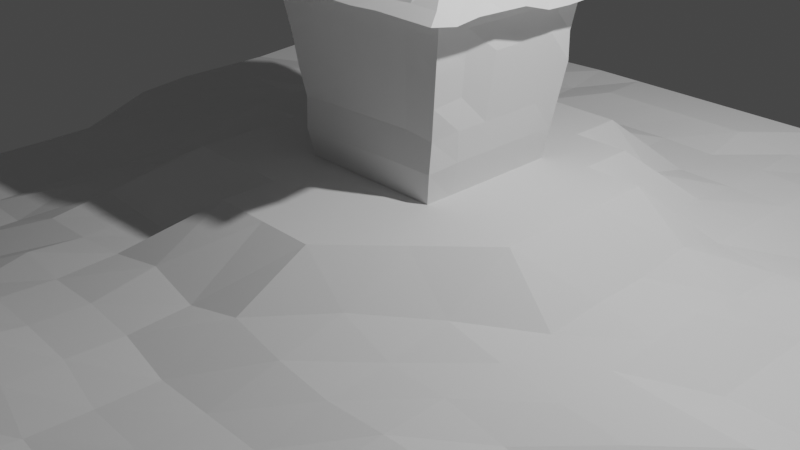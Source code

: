 # Source: domik.blend  (saved by Blender 2.93.20; exported with 4.5.12 LTS)
import bpy
from mathutils import Matrix  # noqa: F401  (used for matrix-valued properties, if any)

bpy.ops.wm.read_factory_settings(use_empty=True)
scene = bpy.context.scene
scene.name = 'Scene'

# ---- collections
col_collection = bpy.data.collections.new('Collection'); scene.collection.children.link(col_collection)

# ---- world
world_world = bpy.data.worlds.new('World'); scene.world = world_world
world_world.use_nodes = True; world_world.node_tree.nodes.clear()
_N = world_world.node_tree.nodes; _L = world_world.node_tree.links
n0 = _N.new('ShaderNodeOutputWorld'); n0.name = 'World Output'; n0.location = (300, 300)
n1 = _N.new('ShaderNodeBackground'); n1.name = 'Background'; n1.location = (10, 300)
n1.inputs[0].default_value = (0.05088, 0.05088, 0.05088, 1.0)
_L.new(n1.outputs[0], n0.inputs[0])
n0.is_active_output = True
world_world.color = (0.05088, 0.05088, 0.05088)
world_world.use_sun_shadow = False
world_world.sun_shadow_jitter_overblur = 0.0

# ---- cameras
cam_camera = bpy.data.cameras.new('Camera')
cam_camera.clip_end = 100.0
cam_camera.ortho_scale = 7.314

# ---- lights
light_light = bpy.data.lights.new('Light', 'POINT')
light_light.transmission_factor = 0.0
light_light.energy = 1000.0
light_light.shadow_soft_size = 0.1
light_light.shadow_maximum_resolution = 0.006
light_light.use_absolute_resolution = True

# ---- meshes
me_plane = bpy.data.meshes.new('Plane')
me_plane.from_pydata([(-0.9827, -1.0, -0.01232), (1.01, -1.019, -0.04286), (-1.001, 0.993, -0.002439), (0.9958, 0.9997, 0.005921), (-0.9896, 0.01506, 0.01032), (0.02251, -0.985, 0.01236), (1.013, -0.009143, -0.04395), (-0.002246, 0.9888, 0.0251), (-0.01482, 0.04825, 0.09942), (-0.9927, -0.5194, -0.04083), (0.4986, -1.016, -0.0294), (1.006, 0.5023, -0.02427), (-0.4871, 0.9931, 0.03369), (-0.9868, 0.5191, 0.03131), (-0.4719, -0.9939, -0.007904), (1.01, -0.5193, -0.04286), (0.5014, 1.0, -0.002304), (-0.01482, 0.5482, 0.09942), (-0.0004733, -0.5004, -0.0003803), (-0.5148, 0.04825, 0.09942), (0.4979, 0.006719, 0.01384), (0.4999, -0.5016, -0.002933), (-0.4994, -0.5039, -0.007668), (-0.5016, 0.5052, 0.01063), (0.5003, 0.5006, -0.001496), (-0.9827, -0.7503, -0.01232), (0.7599, -1.024, -0.05103), (1.001, 0.7549, -0.01057), (-0.7513, 0.993, -0.002439), (-0.9906, 0.2708, 0.02151), (-0.2248, -0.9765, 0.02621), (1.011, -0.2699, -0.04559), (0.2478, 0.9888, 0.0251), (-0.0001998, 0.749, 0.002233), (-0.01482, -0.2018, 0.09942), (-0.7497, 0.000668, 0.0006921), (0.2352, 0.04825, 0.09942), (-0.9958, -0.2753, -0.04966), (0.2565, -1.006, -0.0156), (1.012, 0.2422, -0.04089), (-0.2522, 0.9888, 0.0251), (-0.9849, 0.7432, 0.03917), (-0.7327, -1.0, -0.01232), (1.01, -0.7693, -0.04286), (0.7501, 1.004, -0.008747), (-0.01482, 0.2982, 0.09942), (0.005646, -0.7472, 0.001391), (-0.2648, 0.04825, 0.09942), (0.7621, -0.007764, -0.04089), (0.4992, -0.2475, 0.005087), (0.4986, -0.7664, -0.0294), (0.2489, -0.4985, 0.003495), (0.7603, -0.5193, -0.04286), (-0.5046, -0.235, 0.03086), (-0.4887, -0.7659, -0.0372), (-0.7458, -0.5253, -0.04966), (-0.2506, -0.498, 0.004034), (-0.4948, 0.7478, 0.01337), (-0.503, 0.2597, 0.01998), (-0.7484, 0.5002, 0.003942), (-0.2648, 0.5482, 0.09942), (0.5009, 0.7517, -0.004557), (0.4956, 0.2645, 0.02982), (0.2462, 0.5124, 0.02551), (0.7581, 0.5147, -0.03946), (0.7621, 0.2422, -0.04089), (0.2352, 0.2982, 0.09942), (0.25, 0.7499, 0.0001846), (-0.2648, 0.2982, 0.09942), (-0.7406, 0.2708, 0.02151), (-0.7358, 0.7432, 0.03689), (-0.2417, -0.7428, 0.007603), (-0.7453, -0.7743, -0.04818), (-0.7458, -0.2753, -0.04966), (0.7603, -0.7693, -0.04286), (0.2486, -0.7664, -0.0294), (0.2352, -0.2018, 0.09942), (0.7527, -0.255, -0.01103), (-0.2648, -0.2018, 0.09942), (-0.2501, 0.7496, 0.0009147), (0.7573, 0.7636, -0.0361), (-0.9827, -0.8753, -0.01232), (0.8853, -1.019, -0.04286), (0.9958, 0.8747, 0.005921), (-0.8763, 0.993, -0.002439), (-0.9906, 0.1458, 0.02151), (-0.1013, -0.971, 0.03755), (1.022, -0.1521, -0.08376), (0.1228, 0.9888, 0.0251), (-0.002246, 0.8638, 0.0251), (-0.01482, -0.07675, 0.09942), (-0.8723, 0.004255, 0.003335), (0.1102, 0.04825, 0.09942), (-0.9958, -0.4003, -0.04966), (0.3736, -1.016, -0.0294), (1.013, 0.3688, -0.04518), (-0.37, 0.9958, 0.01829), (-0.9828, 0.6209, 0.04422), (-0.6157, -1.017, -0.03781), (1.01, -0.6443, -0.04286), (0.6326, 1.014, -0.03742), (-0.01482, 0.4232, 0.09942), (-0.0003499, -0.6291, -0.007323), (-0.3898, 0.04825, 0.09942), (0.6255, -0.0003455, -0.00182), (0.4993, -0.1226, 0.004967), (0.4996, -0.6297, -0.008458), (0.1205, -0.4894, 0.02274), (0.6253, -0.5006, -0.001407), (-0.5017, -0.1195, 0.01138), (-0.4934, -0.6471, -0.04543), (-0.8702, -0.5241, -0.04783), (-0.3746, -0.5026, -0.005034), (-0.4851, 0.8682, 0.03879), (-0.5049, 0.3911, 0.03316), (-0.8723, 0.4996, 0.006812), (-0.3769, 0.5061, 0.01261), (0.5029, 0.8799, -0.01326), (0.5005, 0.3776, -0.001802), (0.1102, 0.5482, 0.09942), (0.6331, 0.5147, -0.03946), (-0.9827, -0.6253, -0.01232), (0.6274, -1.023, -0.04507), (1.007, 0.6387, -0.03643), (-0.6263, 0.993, -0.002439), (-0.9906, 0.3958, 0.02151), (-0.3469, -0.9939, -0.007904), (1.01, -0.3943, -0.04286), (0.3728, 0.9888, 0.0251), (-0.003739, 0.6372, 0.02508), (-0.01482, -0.3268, 0.09942), (-0.6285, 0.01153, 0.02376), (0.3602, 0.04825, 0.09942), (-0.995, -0.1484, -0.04767), (0.1475, -0.985, 0.01236), (1.012, 0.1172, -0.04089), (-0.1272, 0.9888, 0.0251), (-1.001, 0.868, -0.002439), (-0.8577, -1.0, -0.01232), (1.01, -0.8943, -0.04286), (0.8708, 0.9997, 0.005921), (-0.01482, 0.1732, 0.09942), (0.02251, -0.86, 0.01236), (-0.1398, 0.04825, 0.09942), (0.8874, -0.008377, -0.04225), (0.5, -0.375, 0.0), (0.4986, -0.8914, -0.0294), (0.3747, -0.504, -0.007172), (0.8853, -0.5193, -0.04286), (-0.5014, -0.3707, 0.008964), (-0.4719, -0.8689, -0.007904), (-0.6208, -0.5253, -0.04966), (-0.1283, -0.4891, 0.02245), (-0.499, 0.6246, 0.002664), (-0.5148, 0.1732, 0.09942), (-0.625, 0.5, 0.0), (-0.1398, 0.5482, 0.09942), (0.5006, 0.6261, -0.002964), (0.4978, 0.1322, 0.01487), (0.3737, 0.5043, 0.008841), (0.8838, 0.5143, -0.04155), (0.7541, 0.3789, -0.01796), (0.7621, 0.1172, -0.04089), (0.6293, 0.2472, -0.01458), (0.8871, 0.2422, -0.04089), (0.2352, 0.4232, 0.09942), (0.2352, 0.1732, 0.09942), (0.1102, 0.2982, 0.09942), (0.3602, 0.2982, 0.09942), (0.2478, 0.8638, 0.0251), (0.2499, 0.6253, 0.0006073), (0.1246, 0.7479, 0.004653), (0.3749, 0.7495, 0.001116), (-0.2648, 0.4232, 0.09942), (-0.2648, 0.1732, 0.09942), (-0.3898, 0.2982, 0.09942), (-0.1398, 0.2982, 0.09942), (-0.7494, 0.3762, 0.001269), (-0.7485, 0.1282, 0.003342), (-0.8656, 0.2708, 0.02151), (-0.6226, 0.259, 0.01162), (-0.7389, 0.8681, 0.02913), (-0.7471, 0.6238, 0.007528), (-0.862, 0.7431, 0.03399), (-0.6091, 0.7432, 0.04138), (-0.2498, -0.6259, -0.001896), (-0.2245, -0.853, 0.02326), (-0.3469, -0.7439, -0.007904), (-0.1209, -0.7446, 0.007126), (-0.745, -0.6487, -0.04721), (-0.7434, -0.8957, -0.04282), (-0.8577, -0.7503, -0.01232), (-0.6197, -0.7738, -0.04772), (-0.7489, -0.132, -0.01366), (-0.7458, -0.4003, -0.04966), (-0.8708, -0.2753, -0.04966), (-0.6248, -0.2514, -0.002719), (0.7603, -0.6443, -0.04286), (0.7602, -0.8962, -0.04623), (0.625, -0.7532, -0.005902), (0.8853, -0.7693, -0.04286), (0.2486, -0.6414, -0.0294), (0.2502, -0.8892, -0.02654), (0.1256, -0.7638, -0.02592), (0.3736, -0.7664, -0.0294), (0.2352, -0.07675, 0.09942), (0.2451, -0.359, 0.03301), (0.1102, -0.2018, 0.09942), (0.3715, -0.2386, 0.0234), (0.7524, -0.128, -0.00894), (0.7603, -0.3943, -0.04286), (0.6262, -0.2522, -0.004927), (0.8866, -0.2701, -0.04709), (-0.2648, -0.07675, 0.09942), (-0.2502, -0.3745, 0.00112), (-0.3898, -0.2018, 0.09942), (-0.1398, -0.2018, 0.09942), (-0.2503, 0.8734, 0.003596), (-0.2533, 0.6358, 0.02231), (-0.374, 0.7496, 0.002643), (-0.125, 0.7498, 0.0003952), (0.7507, 0.8799, -0.01058), (0.7579, 0.6394, -0.03852), (0.6326, 0.7639, -0.03722), (0.8763, 0.7555, -0.01267), (0.8825, 0.6388, -0.03677), (0.6331, 0.6397, -0.03946), (0.6318, 0.888, -0.03434), (-0.1261, 0.6286, 0.007395), (-0.375, 0.6251, 0.0002067), (-0.3696, 0.8724, 0.01487), (-0.1398, -0.3268, 0.09942), (-0.3756, -0.373, 0.004053), (-0.3898, -0.07675, 0.09942), (0.8853, -0.3943, -0.04286), (0.6288, -0.3821, -0.01583), (0.626, -0.1256, -0.003327), (0.3746, -0.3738, 0.002556), (0.1102, -0.3268, 0.09942), (0.1102, -0.07675, 0.09942), (0.3736, -0.8914, -0.0294), (0.1306, -0.8822, -0.01721), (0.1236, -0.6414, -0.0294), (0.8853, -0.8943, -0.04286), (0.627, -0.8854, -0.02066), (0.6274, -0.6311, -0.0129), (-0.6241, -0.3804, -0.01059), (-0.8708, -0.4003, -0.04966), (-0.8733, -0.1278, -0.007312), (-0.6145, -0.8914, -0.03762), (-0.8577, -0.8753, -0.01232), (-0.8689, -0.6465, -0.04401), (-0.1014, -0.8472, 0.03536), (-0.3469, -0.8689, -0.007904), (-0.3701, -0.6199, 0.005988), (-0.6199, 0.6228, 0.01328), (-0.8586, 0.6192, 0.04248), (-0.8763, 0.868, -0.002439), (-0.6272, 0.1353, 0.02006), (-0.8656, 0.1458, 0.02151), (-0.8656, 0.3958, 0.02151), (-0.1398, 0.1732, 0.09942), (-0.3898, 0.1732, 0.09942), (-0.3898, 0.4232, 0.09942), (0.375, 0.625, 0.0), (0.1244, 0.6269, 0.003999), (0.1228, 0.8638, 0.0251), (0.3602, 0.1732, 0.09942), (0.1102, 0.1732, 0.09942), (0.1102, 0.4232, 0.09942), (0.8871, 0.1172, -0.04089), (0.625, 0.125, -3.713e-05), (0.6289, 0.3799, -0.01778), (0.8801, 0.3786, -0.02134), (0.374, 0.3782, 0.006512), (0.3747, 0.8735, 0.003344), (-0.1398, 0.4232, 0.09942), (-0.6241, 0.3769, 0.001968), (-0.611, 0.8682, 0.03653), (-0.125, -0.625, 0.0), (-0.6208, -0.6503, -0.04966), (-0.6256, -0.1234, 0.003367), (0.8853, -0.6443, -0.04286), (0.3736, -0.6414, -0.0294), (0.3602, -0.07675, 0.09942), (0.8785, -0.129, -0.01298), (-0.1398, -0.07675, 0.09942), (-0.1272, 0.8638, 0.0251), (0.8708, 0.8747, 0.005921)], [], [(288, 83, 3, 140), (287, 89, 7, 136), (286, 90, 8, 143), (285, 87, 6, 144), (284, 105, 20, 132), (283, 106, 21, 147), (282, 99, 15, 148), (281, 109, 19, 131), (280, 110, 22, 151), (279, 102, 18, 152), (278, 113, 12, 124), (277, 114, 23, 155), (276, 101, 17, 156), (275, 117, 16, 128), (274, 118, 24, 159), (273, 95, 11, 160), (272, 161, 64, 120), (271, 162, 65, 163), (270, 135, 39, 164), (269, 165, 63, 119), (268, 166, 66, 167), (267, 158, 62, 168), (266, 169, 32, 88), (265, 170, 67, 171), (264, 157, 61, 172), (263, 173, 60, 116), (262, 174, 68, 175), (261, 141, 45, 176), (260, 177, 59, 115), (259, 178, 69, 179), (258, 154, 58, 180), (257, 181, 28, 84), (256, 182, 70, 183), (255, 153, 57, 184), (254, 185, 56, 112), (253, 186, 71, 187), (252, 142, 46, 188), (251, 189, 55, 111), (250, 190, 72, 191), (249, 150, 54, 192), (248, 193, 35, 91), (247, 194, 73, 195), (246, 149, 53, 196), (245, 197, 52, 108), (244, 198, 74, 199), (243, 139, 43, 200), (242, 201, 51, 107), (241, 202, 75, 203), (240, 146, 50, 204), (239, 205, 36, 92), (238, 206, 76, 207), (237, 145, 49, 208), (236, 209, 48, 104), (235, 210, 77, 211), (234, 127, 31, 212), (233, 213, 47, 103), (232, 214, 78, 215), (231, 130, 34, 216), (230, 217, 40, 96), (229, 218, 79, 219), (228, 129, 33, 220), (227, 221, 44, 100), (226, 222, 80, 223), (225, 123, 27, 224), (222, 225, 224, 80), (64, 160, 225, 222), (160, 11, 123, 225), (157, 226, 223, 61), (24, 120, 226, 157), (120, 64, 222, 226), (117, 227, 100, 16), (61, 223, 227, 117), (223, 80, 221, 227), (218, 228, 220, 79), (60, 156, 228, 218), (156, 17, 129, 228), (153, 229, 219, 57), (23, 116, 229, 153), (116, 60, 218, 229), (113, 230, 96, 12), (57, 219, 230, 113), (219, 79, 217, 230), (214, 231, 216, 78), (56, 152, 231, 214), (152, 18, 130, 231), (149, 232, 215, 53), (22, 112, 232, 149), (112, 56, 214, 232), (109, 233, 103, 19), (53, 215, 233, 109), (215, 78, 213, 233), (210, 234, 212, 77), (52, 148, 234, 210), (148, 15, 127, 234), (145, 235, 211, 49), (21, 108, 235, 145), (108, 52, 210, 235), (105, 236, 104, 20), (49, 211, 236, 105), (211, 77, 209, 236), (206, 237, 208, 76), (51, 147, 237, 206), (147, 21, 145, 237), (130, 238, 207, 34), (18, 107, 238, 130), (107, 51, 206, 238), (90, 239, 92, 8), (34, 207, 239, 90), (207, 76, 205, 239), (202, 240, 204, 75), (38, 94, 240, 202), (94, 10, 146, 240), (142, 241, 203, 46), (5, 134, 241, 142), (134, 38, 202, 241), (102, 242, 107, 18), (46, 203, 242, 102), (203, 75, 201, 242), (198, 243, 200, 74), (26, 82, 243, 198), (82, 1, 139, 243), (146, 244, 199, 50), (10, 122, 244, 146), (122, 26, 198, 244), (106, 245, 108, 21), (50, 199, 245, 106), (199, 74, 197, 245), (194, 246, 196, 73), (55, 151, 246, 194), (151, 22, 149, 246), (93, 247, 195, 37), (9, 111, 247, 93), (111, 55, 194, 247), (133, 248, 91, 4), (37, 195, 248, 133), (195, 73, 193, 248), (190, 249, 192, 72), (42, 98, 249, 190), (98, 14, 150, 249), (81, 250, 191, 25), (0, 138, 250, 81), (138, 42, 190, 250), (121, 251, 111, 9), (25, 191, 251, 121), (191, 72, 189, 251), (186, 252, 188, 71), (30, 86, 252, 186), (86, 5, 142, 252), (150, 253, 187, 54), (14, 126, 253, 150), (126, 30, 186, 253), (110, 254, 112, 22), (54, 187, 254, 110), (187, 71, 185, 254), (182, 255, 184, 70), (59, 155, 255, 182), (155, 23, 153, 255), (97, 256, 183, 41), (13, 115, 256, 97), (115, 59, 182, 256), (137, 257, 84, 2), (41, 183, 257, 137), (183, 70, 181, 257), (178, 258, 180, 69), (35, 131, 258, 178), (131, 19, 154, 258), (85, 259, 179, 29), (4, 91, 259, 85), (91, 35, 178, 259), (125, 260, 115, 13), (29, 179, 260, 125), (179, 69, 177, 260), (174, 261, 176, 68), (47, 143, 261, 174), (143, 8, 141, 261), (154, 262, 175, 58), (19, 103, 262, 154), (103, 47, 174, 262), (114, 263, 116, 23), (58, 175, 263, 114), (175, 68, 173, 263), (170, 264, 172, 67), (63, 159, 264, 170), (159, 24, 157, 264), (129, 265, 171, 33), (17, 119, 265, 129), (119, 63, 170, 265), (89, 266, 88, 7), (33, 171, 266, 89), (171, 67, 169, 266), (166, 267, 168, 66), (36, 132, 267, 166), (132, 20, 158, 267), (141, 268, 167, 45), (8, 92, 268, 141), (92, 36, 166, 268), (101, 269, 119, 17), (45, 167, 269, 101), (167, 66, 165, 269), (162, 270, 164, 65), (48, 144, 270, 162), (144, 6, 135, 270), (158, 271, 163, 62), (20, 104, 271, 158), (104, 48, 162, 271), (118, 272, 120, 24), (62, 163, 272, 118), (163, 65, 161, 272), (161, 273, 160, 64), (65, 164, 273, 161), (164, 39, 95, 273), (165, 274, 159, 63), (66, 168, 274, 165), (168, 62, 118, 274), (169, 275, 128, 32), (67, 172, 275, 169), (172, 61, 117, 275), (173, 276, 156, 60), (68, 176, 276, 173), (176, 45, 101, 276), (177, 277, 155, 59), (69, 180, 277, 177), (180, 58, 114, 277), (181, 278, 124, 28), (70, 184, 278, 181), (184, 57, 113, 278), (185, 279, 152, 56), (71, 188, 279, 185), (188, 46, 102, 279), (189, 280, 151, 55), (72, 192, 280, 189), (192, 54, 110, 280), (193, 281, 131, 35), (73, 196, 281, 193), (196, 53, 109, 281), (197, 282, 148, 52), (74, 200, 282, 197), (200, 43, 99, 282), (201, 283, 147, 51), (75, 204, 283, 201), (204, 50, 106, 283), (205, 284, 132, 36), (76, 208, 284, 205), (208, 49, 105, 284), (209, 285, 144, 48), (77, 212, 285, 209), (212, 31, 87, 285), (213, 286, 143, 47), (78, 216, 286, 213), (216, 34, 90, 286), (217, 287, 136, 40), (79, 220, 287, 217), (220, 33, 89, 287), (221, 288, 140, 44), (80, 224, 288, 221), (224, 27, 83, 288)])
_uv = me_plane.uv_layers.new(name='UVMap')
_uv.uv.foreach_set('vector', [0.9375, 0.9375, 1.0, 0.9375, 1.0, 1.0, 0.9375, 1.0, 0.4375, 0.9375, 0.5, 0.9375, 0.5, 1.0, 0.4375, 1.0, 0.4375, 0.4375, 0.5, 0.4375, 0.5, 0.5, 0.4375, 0.5, 0.9375, 0.4375, 1.0, 0.4375, 1.0, 0.5, 0.9375, 0.5, 0.6875, 0.4375, 0.75, 0.4375, 0.75, 0.5, 0.6875, 0.5, 0.6875, 0.1875, 0.75, 0.1875, 0.75, 0.25, 0.6875, 0.25, 0.9375, 0.1875, 1.0, 0.1875, 1.0, 0.25, 0.9375, 0.25, 0.1875, 0.4375, 0.25, 0.4375, 0.25, 0.5, 0.1875, 0.5, 0.1875, 0.1875, 0.25, 0.1875, 0.25, 0.25, 0.1875, 0.25, 0.4375, 0.1875, 0.5, 0.1875, 0.5, 0.25, 0.4375, 0.25, 0.1875, 0.9375, 0.25, 0.9375, 0.25, 1.0, 0.1875, 1.0, 0.1875, 0.6875, 0.25, 0.6875, 0.25, 0.75, 0.1875, 0.75, 0.4375, 0.6875, 0.5, 0.6875, 0.5, 0.75, 0.4375, 0.75, 0.6875, 0.9375, 0.75, 0.9375, 0.75, 1.0, 0.6875, 1.0, 0.6875, 0.6875, 0.75, 0.6875, 0.75, 0.75, 0.6875, 0.75, 0.9375, 0.6875, 1.0, 0.6875, 1.0, 0.75, 0.9375, 0.75, 0.8125, 0.6875, 0.875, 0.6875, 0.875, 0.75, 0.8125, 0.75, 0.8125, 0.5625, 0.875, 0.5625, 0.875, 0.625, 0.8125, 0.625, 0.9375, 0.5625, 1.0, 0.5625, 1.0, 0.625, 0.9375, 0.625, 0.5625, 0.6875, 0.625, 0.6875, 0.625, 0.75, 0.5625, 0.75, 0.5625, 0.5625, 0.625, 0.5625, 0.625, 0.625, 0.5625, 0.625, 0.6875, 0.5625, 0.75, 0.5625, 0.75, 0.625, 0.6875, 0.625, 0.5625, 0.9375, 0.625, 0.9375, 0.625, 1.0, 0.5625, 1.0, 0.5625, 0.8125, 0.625, 0.8125, 0.625, 0.875, 0.5625, 0.875, 0.6875, 0.8125, 0.75, 0.8125, 0.75, 0.875, 0.6875, 0.875, 0.3125, 0.6875, 0.375, 0.6875, 0.375, 0.75, 0.3125, 0.75, 0.3125, 0.5625, 0.375, 0.5625, 0.375, 0.625, 0.3125, 0.625, 0.4375, 0.5625, 0.5, 0.5625, 0.5, 0.625, 0.4375, 0.625, 0.0625, 0.6875, 0.125, 0.6875, 0.125, 0.75, 0.0625, 0.75, 0.0625, 0.5625, 0.125, 0.5625, 0.125, 0.625, 0.0625, 0.625, 0.1875, 0.5625, 0.25, 0.5625, 0.25, 0.625, 0.1875, 0.625, 0.0625, 0.9375, 0.125, 0.9375, 0.125, 1.0, 0.0625, 1.0, 0.0625, 0.8125, 0.125, 0.8125, 0.125, 0.875, 0.0625, 0.875, 0.1875, 0.8125, 0.25, 0.8125, 0.25, 0.875, 0.1875, 0.875, 0.3125, 0.1875, 0.375, 0.1875, 0.375, 0.25, 0.3125, 0.25, 0.3125, 0.0625, 0.375, 0.0625, 0.375, 0.125, 0.3125, 0.125, 0.4375, 0.0625, 0.5, 0.0625, 0.5, 0.125, 0.4375, 0.125, 0.0625, 0.1875, 0.125, 0.1875, 0.125, 0.25, 0.0625, 0.25, 0.0625, 0.0625, 0.125, 0.0625, 0.125, 0.125, 0.0625, 0.125, 0.1875, 0.0625, 0.25, 0.0625, 0.25, 0.125, 0.1875, 0.125, 0.0625, 0.4375, 0.125, 0.4375, 0.125, 0.5, 0.0625, 0.5, 0.0625, 0.3125, 0.125, 0.3125, 0.125, 0.375, 0.0625, 0.375, 0.1875, 0.3125, 0.25, 0.3125, 0.25, 0.375, 0.1875, 0.375, 0.8125, 0.1875, 0.875, 0.1875, 0.875, 0.25, 0.8125, 0.25, 0.8125, 0.0625, 0.875, 0.0625, 0.875, 0.125, 0.8125, 0.125, 0.9375, 0.0625, 1.0, 0.0625, 1.0, 0.125, 0.9375, 0.125, 0.5625, 0.1875, 0.625, 0.1875, 0.625, 0.25, 0.5625, 0.25, 0.5625, 0.0625, 0.625, 0.0625, 0.625, 0.125, 0.5625, 0.125, 0.6875, 0.0625, 0.75, 0.0625, 0.75, 0.125, 0.6875, 0.125, 0.5625, 0.4375, 0.625, 0.4375, 0.625, 0.5, 0.5625, 0.5, 0.5625, 0.3125, 0.625, 0.3125, 0.625, 0.375, 0.5625, 0.375, 0.6875, 0.3125, 0.75, 0.3125, 0.75, 0.375, 0.6875, 0.375, 0.8125, 0.4375, 0.875, 0.4375, 0.875, 0.5, 0.8125, 0.5, 0.8125, 0.3125, 0.875, 0.3125, 0.875, 0.375, 0.8125, 0.375, 0.9375, 0.3125, 1.0, 0.3125, 1.0, 0.375, 0.9375, 0.375, 0.3125, 0.4375, 0.375, 0.4375, 0.375, 0.5, 0.3125, 0.5, 0.3125, 0.3125, 0.375, 0.3125, 0.375, 0.375, 0.3125, 0.375, 0.4375, 0.3125, 0.5, 0.3125, 0.5, 0.375, 0.4375, 0.375, 0.3125, 0.9375, 0.375, 0.9375, 0.375, 1.0, 0.3125, 1.0, 0.3125, 0.8125, 0.375, 0.8125, 0.375, 0.875, 0.3125, 0.875, 0.4375, 0.8125, 0.5, 0.8125, 0.5, 0.875, 0.4375, 0.875, 0.8125, 0.9375, 0.875, 0.9375, 0.875, 1.0, 0.8125, 1.0, 0.8125, 0.8125, 0.875, 0.8125, 0.875, 0.875, 0.8125, 0.875, 0.9375, 0.8125, 1.0, 0.8125, 1.0, 0.875, 0.9375, 0.875, 0.875, 0.8125, 0.9375, 0.8125, 0.9375, 0.875, 0.875, 0.875, 0.875, 0.75, 0.9375, 0.75, 0.9375, 0.8125, 0.875, 0.8125, 0.9375, 0.75, 1.0, 0.75, 1.0, 0.8125, 0.9375, 0.8125, 0.75, 0.8125, 0.8125, 0.8125, 0.8125, 0.875, 0.75, 0.875, 0.75, 0.75, 0.8125, 0.75, 0.8125, 0.8125, 0.75, 0.8125, 0.8125, 0.75, 0.875, 0.75, 0.875, 0.8125, 0.8125, 0.8125, 0.75, 0.9375, 0.8125, 0.9375, 0.8125, 1.0, 0.75, 1.0, 0.75, 0.875, 0.8125, 0.875, 0.8125, 0.9375, 0.75, 0.9375, 0.8125, 0.875, 0.875, 0.875, 0.875, 0.9375, 0.8125, 0.9375, 0.375, 0.8125, 0.4375, 0.8125, 0.4375, 0.875, 0.375, 0.875, 0.375, 0.75, 0.4375, 0.75, 0.4375, 0.8125, 0.375, 0.8125, 0.4375, 0.75, 0.5, 0.75, 0.5, 0.8125, 0.4375, 0.8125, 0.25, 0.8125, 0.3125, 0.8125, 0.3125, 0.875, 0.25, 0.875, 0.25, 0.75, 0.3125, 0.75, 0.3125, 0.8125, 0.25, 0.8125, 0.3125, 0.75, 0.375, 0.75, 0.375, 0.8125, 0.3125, 0.8125, 0.25, 0.9375, 0.3125, 0.9375, 0.3125, 1.0, 0.25, 1.0, 0.25, 0.875, 0.3125, 0.875, 0.3125, 0.9375, 0.25, 0.9375, 0.3125, 0.875, 0.375, 0.875, 0.375, 0.9375, 0.3125, 0.9375, 0.375, 0.3125, 0.4375, 0.3125, 0.4375, 0.375, 0.375, 0.375, 0.375, 0.25, 0.4375, 0.25, 0.4375, 0.3125, 0.375, 0.3125, 0.4375, 0.25, 0.5, 0.25, 0.5, 0.3125, 0.4375, 0.3125, 0.25, 0.3125, 0.3125, 0.3125, 0.3125, 0.375, 0.25, 0.375, 0.25, 0.25, 0.3125, 0.25, 0.3125, 0.3125, 0.25, 0.3125, 0.3125, 0.25, 0.375, 0.25, 0.375, 0.3125, 0.3125, 0.3125, 0.25, 0.4375, 0.3125, 0.4375, 0.3125, 0.5, 0.25, 0.5, 0.25, 0.375, 0.3125, 0.375, 0.3125, 0.4375, 0.25, 0.4375, 0.3125, 0.375, 0.375, 0.375, 0.375, 0.4375, 0.3125, 0.4375, 0.875, 0.3125, 0.9375, 0.3125, 0.9375, 0.375, 0.875, 0.375, 0.875, 0.25, 0.9375, 0.25, 0.9375, 0.3125, 0.875, 0.3125, 0.9375, 0.25, 1.0, 0.25, 1.0, 0.3125, 0.9375, 0.3125, 0.75, 0.3125, 0.8125, 0.3125, 0.8125, 0.375, 0.75, 0.375, 0.75, 0.25, 0.8125, 0.25, 0.8125, 0.3125, 0.75, 0.3125, 0.8125, 0.25, 0.875, 0.25, 0.875, 0.3125, 0.8125, 0.3125, 0.75, 0.4375, 0.8125, 0.4375, 0.8125, 0.5, 0.75, 0.5, 0.75, 0.375, 0.8125, 0.375, 0.8125, 0.4375, 0.75, 0.4375, 0.8125, 0.375, 0.875, 0.375, 0.875, 0.4375, 0.8125, 0.4375, 0.625, 0.3125, 0.6875, 0.3125, 0.6875, 0.375, 0.625, 0.375, 0.625, 0.25, 0.6875, 0.25, 0.6875, 0.3125, 0.625, 0.3125, 0.6875, 0.25, 0.75, 0.25, 0.75, 0.3125, 0.6875, 0.3125, 0.5, 0.3125, 0.5625, 0.3125, 0.5625, 0.375, 0.5, 0.375, 0.5, 0.25, 0.5625, 0.25, 0.5625, 0.3125, 0.5, 0.3125, 0.5625, 0.25, 0.625, 0.25, 0.625, 0.3125, 0.5625, 0.3125, 0.5, 0.4375, 0.5625, 0.4375, 0.5625, 0.5, 0.5, 0.5, 0.5, 0.375, 0.5625, 0.375, 0.5625, 0.4375, 0.5, 0.4375, 0.5625, 0.375, 0.625, 0.375, 0.625, 0.4375, 0.5625, 0.4375, 0.625, 0.0625, 0.6875, 0.0625, 0.6875, 0.125, 0.625, 0.125, 0.625, 0.0, 0.6875, 0.0, 0.6875, 0.0625, 0.625, 0.0625, 0.6875, 0.0, 0.75, 0.0, 0.75, 0.0625, 0.6875, 0.0625, 0.5, 0.0625, 0.5625, 0.0625, 0.5625, 0.125, 0.5, 0.125, 0.5, 0.0, 0.5625, 0.0, 0.5625, 0.0625, 0.5, 0.0625, 0.5625, 0.0, 0.625, 0.0, 0.625, 0.0625, 0.5625, 0.0625, 0.5, 0.1875, 0.5625, 0.1875, 0.5625, 0.25, 0.5, 0.25, 0.5, 0.125, 0.5625, 0.125, 0.5625, 0.1875, 0.5, 0.1875, 0.5625, 0.125, 0.625, 0.125, 0.625, 0.1875, 0.5625, 0.1875, 0.875, 0.0625, 0.9375, 0.0625, 0.9375, 0.125, 0.875, 0.125, 0.875, 0.0, 0.9375, 0.0, 0.9375, 0.0625, 0.875, 0.0625, 0.9375, 0.0, 1.0, 0.0, 1.0, 0.0625, 0.9375, 0.0625, 0.75, 0.0625, 0.8125, 0.0625, 0.8125, 0.125, 0.75, 0.125, 0.75, 0.0, 0.8125, 0.0, 0.8125, 0.0625, 0.75, 0.0625, 0.8125, 0.0, 0.875, 0.0, 0.875, 0.0625, 0.8125, 0.0625, 0.75, 0.1875, 0.8125, 0.1875, 0.8125, 0.25, 0.75, 0.25, 0.75, 0.125, 0.8125, 0.125, 0.8125, 0.1875, 0.75, 0.1875, 0.8125, 0.125, 0.875, 0.125, 0.875, 0.1875, 0.8125, 0.1875, 0.125, 0.3125, 0.1875, 0.3125, 0.1875, 0.375, 0.125, 0.375, 0.125, 0.25, 0.1875, 0.25, 0.1875, 0.3125, 0.125, 0.3125, 0.1875, 0.25, 0.25, 0.25, 0.25, 0.3125, 0.1875, 0.3125, 0.0, 0.3125, 0.0625, 0.3125, 0.0625, 0.375, 0.0, 0.375, 0.0, 0.25, 0.0625, 0.25, 0.0625, 0.3125, 0.0, 0.3125, 0.0625, 0.25, 0.125, 0.25, 0.125, 0.3125, 0.0625, 0.3125, 0.0, 0.4375, 0.0625, 0.4375, 0.0625, 0.5, 0.0, 0.5, 0.0, 0.375, 0.0625, 0.375, 0.0625, 0.4375, 0.0, 0.4375, 0.0625, 0.375, 0.125, 0.375, 0.125, 0.4375, 0.0625, 0.4375, 0.125, 0.0625, 0.1875, 0.0625, 0.1875, 0.125, 0.125, 0.125, 0.125, 0.0, 0.1875, 0.0, 0.1875, 0.0625, 0.125, 0.0625, 0.1875, 0.0, 0.25, 0.0, 0.25, 0.0625, 0.1875, 0.0625, 0.0, 0.0625, 0.0625, 0.0625, 0.0625, 0.125, 0.0, 0.125, 0.0, 0.0, 0.0625, 0.0, 0.0625, 0.0625, 0.0, 0.0625, 0.0625, 0.0, 0.125, 0.0, 0.125, 0.0625, 0.0625, 0.0625, 0.0, 0.1875, 0.0625, 0.1875, 0.0625, 0.25, 0.0, 0.25, 0.0, 0.125, 0.0625, 0.125, 0.0625, 0.1875, 0.0, 0.1875, 0.0625, 0.125, 0.125, 0.125, 0.125, 0.1875, 0.0625, 0.1875, 0.375, 0.0625, 0.4375, 0.0625, 0.4375, 0.125, 0.375, 0.125, 0.375, 0.0, 0.4375, 0.0, 0.4375, 0.0625, 0.375, 0.0625, 0.4375, 0.0, 0.5, 0.0, 0.5, 0.0625, 0.4375, 0.0625, 0.25, 0.0625, 0.3125, 0.0625, 0.3125, 0.125, 0.25, 0.125, 0.25, 0.0, 0.3125, 0.0, 0.3125, 0.0625, 0.25, 0.0625, 0.3125, 0.0, 0.375, 0.0, 0.375, 0.0625, 0.3125, 0.0625, 0.25, 0.1875, 0.3125, 0.1875, 0.3125, 0.25, 0.25, 0.25, 0.25, 0.125, 0.3125, 0.125, 0.3125, 0.1875, 0.25, 0.1875, 0.3125, 0.125, 0.375, 0.125, 0.375, 0.1875, 0.3125, 0.1875, 0.125, 0.8125, 0.1875, 0.8125, 0.1875, 0.875, 0.125, 0.875, 0.125, 0.75, 0.1875, 0.75, 0.1875, 0.8125, 0.125, 0.8125, 0.1875, 0.75, 0.25, 0.75, 0.25, 0.8125, 0.1875, 0.8125, 0.0, 0.8125, 0.0625, 0.8125, 0.0625, 0.875, 0.0, 0.875, 0.0, 0.75, 0.0625, 0.75, 0.0625, 0.8125, 0.0, 0.8125, 0.0625, 0.75, 0.125, 0.75, 0.125, 0.8125, 0.0625, 0.8125, 0.0, 0.9375, 0.0625, 0.9375, 0.0625, 1.0, 0.0, 1.0, 0.0, 0.875, 0.0625, 0.875, 0.0625, 0.9375, 0.0, 0.9375, 0.0625, 0.875, 0.125, 0.875, 0.125, 0.9375, 0.0625, 0.9375, 0.125, 0.5625, 0.1875, 0.5625, 0.1875, 0.625, 0.125, 0.625, 0.125, 0.5, 0.1875, 0.5, 0.1875, 0.5625, 0.125, 0.5625, 0.1875, 0.5, 0.25, 0.5, 0.25, 0.5625, 0.1875, 0.5625, 0.0, 0.5625, 0.0625, 0.5625, 0.0625, 0.625, 0.0, 0.625, 0.0, 0.5, 0.0625, 0.5, 0.0625, 0.5625, 0.0, 0.5625, 0.0625, 0.5, 0.125, 0.5, 0.125, 0.5625, 0.0625, 0.5625, 0.0, 0.6875, 0.0625, 0.6875, 0.0625, 0.75, 0.0, 0.75, 0.0, 0.625, 0.0625, 0.625, 0.0625, 0.6875, 0.0, 0.6875, 0.0625, 0.625, 0.125, 0.625, 0.125, 0.6875, 0.0625, 0.6875, 0.375, 0.5625, 0.4375, 0.5625, 0.4375, 0.625, 0.375, 0.625, 0.375, 0.5, 0.4375, 0.5, 0.4375, 0.5625, 0.375, 0.5625, 0.4375, 0.5, 0.5, 0.5, 0.5, 0.5625, 0.4375, 0.5625, 0.25, 0.5625, 0.3125, 0.5625, 0.3125, 0.625, 0.25, 0.625, 0.25, 0.5, 0.3125, 0.5, 0.3125, 0.5625, 0.25, 0.5625, 0.3125, 0.5, 0.375, 0.5, 0.375, 0.5625, 0.3125, 0.5625, 0.25, 0.6875, 0.3125, 0.6875, 0.3125, 0.75, 0.25, 0.75, 0.25, 0.625, 0.3125, 0.625, 0.3125, 0.6875, 0.25, 0.6875, 0.3125, 0.625, 0.375, 0.625, 0.375, 0.6875, 0.3125, 0.6875, 0.625, 0.8125, 0.6875, 0.8125, 0.6875, 0.875, 0.625, 0.875, 0.625, 0.75, 0.6875, 0.75, 0.6875, 0.8125, 0.625, 0.8125, 0.6875, 0.75, 0.75, 0.75, 0.75, 0.8125, 0.6875, 0.8125, 0.5, 0.8125, 0.5625, 0.8125, 0.5625, 0.875, 0.5, 0.875, 0.5, 0.75, 0.5625, 0.75, 0.5625, 0.8125, 0.5, 0.8125, 0.5625, 0.75, 0.625, 0.75, 0.625, 0.8125, 0.5625, 0.8125, 0.5, 0.9375, 0.5625, 0.9375, 0.5625, 1.0, 0.5, 1.0, 0.5, 0.875, 0.5625, 0.875, 0.5625, 0.9375, 0.5, 0.9375, 0.5625, 0.875, 0.625, 0.875, 0.625, 0.9375, 0.5625, 0.9375, 0.625, 0.5625, 0.6875, 0.5625, 0.6875, 0.625, 0.625, 0.625, 0.625, 0.5, 0.6875, 0.5, 0.6875, 0.5625, 0.625, 0.5625, 0.6875, 0.5, 0.75, 0.5, 0.75, 0.5625, 0.6875, 0.5625, 0.5, 0.5625, 0.5625, 0.5625, 0.5625, 0.625, 0.5, 0.625, 0.5, 0.5, 0.5625, 0.5, 0.5625, 0.5625, 0.5, 0.5625, 0.5625, 0.5, 0.625, 0.5, 0.625, 0.5625, 0.5625, 0.5625, 0.5, 0.6875, 0.5625, 0.6875, 0.5625, 0.75, 0.5, 0.75, 0.5, 0.625, 0.5625, 0.625, 0.5625, 0.6875, 0.5, 0.6875, 0.5625, 0.625, 0.625, 0.625, 0.625, 0.6875, 0.5625, 0.6875, 0.875, 0.5625, 0.9375, 0.5625, 0.9375, 0.625, 0.875, 0.625, 0.875, 0.5, 0.9375, 0.5, 0.9375, 0.5625, 0.875, 0.5625, 0.9375, 0.5, 1.0, 0.5, 1.0, 0.5625, 0.9375, 0.5625, 0.75, 0.5625, 0.8125, 0.5625, 0.8125, 0.625, 0.75, 0.625, 0.75, 0.5, 0.8125, 0.5, 0.8125, 0.5625, 0.75, 0.5625, 0.8125, 0.5, 0.875, 0.5, 0.875, 0.5625, 0.8125, 0.5625, 0.75, 0.6875, 0.8125, 0.6875, 0.8125, 0.75, 0.75, 0.75, 0.75, 0.625, 0.8125, 0.625, 0.8125, 0.6875, 0.75, 0.6875, 0.8125, 0.625, 0.875, 0.625, 0.875, 0.6875, 0.8125, 0.6875, 0.875, 0.6875, 0.9375, 0.6875, 0.9375, 0.75, 0.875, 0.75, 0.875, 0.625, 0.9375, 0.625, 0.9375, 0.6875, 0.875, 0.6875, 0.9375, 0.625, 1.0, 0.625, 1.0, 0.6875, 0.9375, 0.6875, 0.625, 0.6875, 0.6875, 0.6875, 0.6875, 0.75, 0.625, 0.75, 0.625, 0.625, 0.6875, 0.625, 0.6875, 0.6875, 0.625, 0.6875, 0.6875, 0.625, 0.75, 0.625, 0.75, 0.6875, 0.6875, 0.6875, 0.625, 0.9375, 0.6875, 0.9375, 0.6875, 1.0, 0.625, 1.0, 0.625, 0.875, 0.6875, 0.875, 0.6875, 0.9375, 0.625, 0.9375, 0.6875, 0.875, 0.75, 0.875, 0.75, 0.9375, 0.6875, 0.9375, 0.375, 0.6875, 0.4375, 0.6875, 0.4375, 0.75, 0.375, 0.75, 0.375, 0.625, 0.4375, 0.625, 0.4375, 0.6875, 0.375, 0.6875, 0.4375, 0.625, 0.5, 0.625, 0.5, 0.6875, 0.4375, 0.6875, 0.125, 0.6875, 0.1875, 0.6875, 0.1875, 0.75, 0.125, 0.75, 0.125, 0.625, 0.1875, 0.625, 0.1875, 0.6875, 0.125, 0.6875, 0.1875, 0.625, 0.25, 0.625, 0.25, 0.6875, 0.1875, 0.6875, 0.125, 0.9375, 0.1875, 0.9375, 0.1875, 1.0, 0.125, 1.0, 0.125, 0.875, 0.1875, 0.875, 0.1875, 0.9375, 0.125, 0.9375, 0.1875, 0.875, 0.25, 0.875, 0.25, 0.9375, 0.1875, 0.9375, 0.375, 0.1875, 0.4375, 0.1875, 0.4375, 0.25, 0.375, 0.25, 0.375, 0.125, 0.4375, 0.125, 0.4375, 0.1875, 0.375, 0.1875, 0.4375, 0.125, 0.5, 0.125, 0.5, 0.1875, 0.4375, 0.1875, 0.125, 0.1875, 0.1875, 0.1875, 0.1875, 0.25, 0.125, 0.25, 0.125, 0.125, 0.1875, 0.125, 0.1875, 0.1875, 0.125, 0.1875, 0.1875, 0.125, 0.25, 0.125, 0.25, 0.1875, 0.1875, 0.1875, 0.125, 0.4375, 0.1875, 0.4375, 0.1875, 0.5, 0.125, 0.5, 0.125, 0.375, 0.1875, 0.375, 0.1875, 0.4375, 0.125, 0.4375, 0.1875, 0.375, 0.25, 0.375, 0.25, 0.4375, 0.1875, 0.4375, 0.875, 0.1875, 0.9375, 0.1875, 0.9375, 0.25, 0.875, 0.25, 0.875, 0.125, 0.9375, 0.125, 0.9375, 0.1875, 0.875, 0.1875, 0.9375, 0.125, 1.0, 0.125, 1.0, 0.1875, 0.9375, 0.1875, 0.625, 0.1875, 0.6875, 0.1875, 0.6875, 0.25, 0.625, 0.25, 0.625, 0.125, 0.6875, 0.125, 0.6875, 0.1875, 0.625, 0.1875, 0.6875, 0.125, 0.75, 0.125, 0.75, 0.1875, 0.6875, 0.1875, 0.625, 0.4375, 0.6875, 0.4375, 0.6875, 0.5, 0.625, 0.5, 0.625, 0.375, 0.6875, 0.375, 0.6875, 0.4375, 0.625, 0.4375, 0.6875, 0.375, 0.75, 0.375, 0.75, 0.4375, 0.6875, 0.4375, 0.875, 0.4375, 0.9375, 0.4375, 0.9375, 0.5, 0.875, 0.5, 0.875, 0.375, 0.9375, 0.375, 0.9375, 0.4375, 0.875, 0.4375, 0.9375, 0.375, 1.0, 0.375, 1.0, 0.4375, 0.9375, 0.4375, 0.375, 0.4375, 0.4375, 0.4375, 0.4375, 0.5, 0.375, 0.5, 0.375, 0.375, 0.4375, 0.375, 0.4375, 0.4375, 0.375, 0.4375, 0.4375, 0.375, 0.5, 0.375, 0.5, 0.4375, 0.4375, 0.4375, 0.375, 0.9375, 0.4375, 0.9375, 0.4375, 1.0, 0.375, 1.0, 0.375, 0.875, 0.4375, 0.875, 0.4375, 0.9375, 0.375, 0.9375, 0.4375, 0.875, 0.5, 0.875, 0.5, 0.9375, 0.4375, 0.9375, 0.875, 0.9375, 0.9375, 0.9375, 0.9375, 1.0, 0.875, 1.0, 0.875, 0.875, 0.9375, 0.875, 0.9375, 0.9375, 0.875, 0.9375, 0.9375, 0.875, 1.0, 0.875, 1.0, 0.9375, 0.9375, 0.9375])
me_plane.use_remesh_fix_poles = True
me_plane.use_remesh_preserve_attributes = False
me_plane.update()
me_cube_001 = bpy.data.meshes.new('Cube.001')
me_cube_001.from_pydata([(-0.823, -0.8272, -1.026), (-0.9455, -1.179, 1.007), (-0.823, 0.8081, -1.026), (-1.142, 0.8432, 1.007), (0.8123, -0.8272, -1.026), (1.013, -0.9, 1.007), (0.8123, 0.8081, -1.026), (0.9634, 0.8621, 1.029), (-0.8541, -0.8996, -0.6711), (-0.8283, -0.9061, -0.3311), (-0.8576, -0.9743, 0.003381), (-0.869, -1.028, 0.343), (-0.8983, -1.096, 0.6775), (-1.08, 0.8309, 0.6723), (-1.013, 0.8194, 0.3506), (-0.9557, 0.8064, 0.003381), (-0.9548, 0.8342, -0.3158), (-0.8889, 0.8212, -0.6711), (0.9725, 1.045, 0.6723), (0.9319, 0.9899, 0.3378), (0.9416, 0.9836, 0.03957), (0.8985, 0.9251, -0.3158), (0.8554, 0.8666, -0.6711), (0.9725, -0.8782, 0.6723), (0.9412, -0.8677, 0.3164), (0.9007, -0.846, -0.01803), (0.8601, -0.8243, -0.3525), (0.8554, -0.8502, -0.6711), (0.4852, 0.8081, -1.026), (0.1582, 0.8081, -1.026), (-0.1689, 0.8081, -1.026), (-0.4959, 0.8081, -1.026), (-0.6283, 0.7906, 1.036), (-0.2158, 0.8024, 1.016), (0.2151, 0.8537, 1.016), (0.514, 0.7711, 1.009), (-0.4959, -0.8272, -1.026), (-0.1689, -0.8272, -1.026), (0.1582, -0.8272, -1.026), (0.4852, -0.8272, -1.026), (0.6213, -0.9558, 1.007), (0.2296, -1.012, 1.007), (-0.1621, -1.067, 1.007), (-0.5538, -1.123, 1.007), (0.5135, -0.8601, -0.6711), (0.1716, -0.87, -0.6711), (-0.1703, -0.8799, -0.6711), (-0.5122, -0.8898, -0.6711), (0.5267, -0.8246, -0.3212), (0.1909, -0.8432, -0.3212), (-0.1449, -0.8618, -0.3212), (-0.4807, -0.8804, -0.3212), (0.5533, -0.8556, 0.01326), (0.2035, -0.8835, 0.01326), (-0.1463, -0.9114, 0.01326), (-0.4961, -0.9393, 0.01326), (0.5799, -0.8867, 0.3477), (0.2161, -0.9239, 0.3477), (-0.1476, -0.9611, 0.3477), (-0.5114, -0.9983, 0.3477), (0.5947, -0.9247, 0.6723), (0.2287, -0.9642, 0.6822), (-0.149, -1.011, 0.6822), (-0.5385, -1.064, 0.6723), (-0.54, 0.8302, -0.6711), (-0.1912, 0.8393, -0.6711), (0.1577, 0.8484, -0.6711), (0.5065, 0.8575, -0.6711), (-0.5841, 0.8524, -0.3158), (-0.2135, 0.8706, -0.3158), (0.1572, 0.8888, -0.3158), (0.5278, 0.9069, -0.3158), (-0.6282, 0.8745, 0.03957), (-0.2358, 0.9018, 0.03957), (0.1567, 0.9291, 0.03957), (0.5219, 0.9091, 0.003381), (-0.6574, 0.8637, 0.3243), (-0.2675, 0.8979, 0.3243), (0.152, 0.9214, 0.3378), (0.542, 0.9556, 0.3378), (-0.6989, 0.8845, 0.6587), (-0.2885, 0.9273, 0.6587), (0.1219, 0.9701, 0.6587), (0.5324, 1.013, 0.6587), (-0.823, 0.4811, -1.026), (-0.823, 0.154, -1.026), (-0.823, -0.173, -1.026), (-0.823, -0.5001, -1.026), (-0.9848, -0.7745, 1.007), (-1.024, -0.3701, 1.007), (-0.9808, -0.06966, 1.036), (-1.02, 0.3348, 1.036), (0.8123, -0.5001, -1.026), (0.8123, -0.173, -1.026), (0.8123, 0.154, -1.026), (0.8123, 0.4811, -1.026), (0.883, 0.5557, 1.015), (1.013, 0.3, 1.007), (1.013, -0.09997, 1.007), (1.013, -0.5, 1.007), (0.8787, 0.5315, -0.6409), (0.8787, 0.1882, -0.6409), (0.8787, -0.1552, -0.6409), (0.8787, -0.4986, -0.6409), (0.8985, 0.5654, -0.3158), (0.8985, 0.2058, -0.3158), (0.8985, -0.1539, -0.3158), (0.8985, -0.5136, -0.3158), (0.9416, 0.6076, 0.03957), (0.9416, 0.2316, 0.03957), (0.9416, -0.1444, 0.03957), (0.8913, -0.4809, 0.003381), (0.9847, 0.6498, 0.3949), (0.9847, 0.2575, 0.3949), (0.9847, -0.1348, 0.3949), (0.9319, -0.4872, 0.3378), (0.9725, 0.6603, 0.6723), (0.9725, 0.2757, 0.6723), (0.9725, -0.109, 0.6723), (0.9725, -0.4936, 0.6723), (-0.8611, -0.5555, -0.6711), (-0.868, -0.2113, -0.6711), (-0.875, 0.1328, -0.6711), (-0.8819, 0.477, -0.6711), (-0.8992, -0.6109, -0.3158), (-0.9131, -0.2496, -0.3158), (-0.927, 0.1117, -0.3158), (-0.9409, 0.4729, -0.3158), (-0.8772, -0.6182, 0.003381), (-0.8968, -0.262, 0.003381), (-0.9165, 0.09413, 0.003381), (-0.9361, 0.4503, 0.003381), (-0.9131, -0.6703, 0.3378), (-0.9392, -0.298, 0.3378), (-0.9654, 0.0742, 0.3378), (-0.9916, 0.4464, 0.3378), (-0.9489, -0.7224, 0.6723), (-0.9816, -0.3341, 0.6723), (-1.014, 0.05426, 0.6723), (-1.047, 0.4426, 0.6723), (0.5107, 0.4206, 1.016), (0.4381, 0.1133, 1.002), (0.576, -0.1432, 0.9932), (0.6135, -0.5549, 1.007), (0.0987, 0.318, 1.009), (0.1033, -0.03345, 1.016), (0.1982, -0.208, 1.007), (0.2139, -0.6098, 1.007), (-0.1923, 0.3997, 1.016), (-0.312, -0.08659, 1.016), (-0.3392, -0.4064, 1.015), (-0.1856, -0.6647, 1.007), (-0.5969, 0.387, 1.036), (-0.5655, -0.01652, 1.036), (-0.6166, -0.3161, 1.007), (-0.5852, -0.7196, 1.007), (-0.4618, 0.4618, -1.0), (-0.4618, 0.1539, -1.0), (-0.4618, -0.1539, -1.0), (-0.4618, -0.4618, -1.0), (-0.1539, 0.4618, -1.0), (-0.1539, 0.1539, -1.0), (-0.1539, -0.1539, -1.0), (-0.1539, -0.4618, -1.0), (0.1539, 0.4618, -1.0), (0.1539, 0.1539, -1.0), (0.1539, -0.1539, -1.0), (0.1539, -0.4618, -1.0), (0.4618, 0.4618, -1.0), (0.4618, 0.1539, -1.0), (0.4618, -0.1539, -1.0), (0.4618, -0.4618, -1.0)], [], [(139, 91, 3, 13), (83, 35, 7, 18), (119, 99, 5, 23), (63, 43, 1, 12), (171, 92, 4, 39), (155, 88, 1, 43), (36, 47, 8, 0), (47, 51, 9, 8), (51, 55, 10, 9), (55, 59, 11, 10), (59, 63, 12, 11), (92, 103, 27, 4), (103, 107, 26, 27), (107, 111, 25, 26), (111, 115, 24, 25), (115, 119, 23, 24), (28, 67, 22, 6), (67, 71, 21, 22), (71, 75, 20, 21), (75, 79, 19, 20), (79, 83, 18, 19), (84, 123, 17, 2), (123, 127, 16, 17), (127, 131, 15, 16), (131, 135, 14, 15), (135, 139, 13, 14), (14, 13, 80, 76), (76, 80, 81, 77), (77, 81, 82, 78), (78, 82, 83, 79), (15, 14, 76, 72), (72, 76, 77, 73), (73, 77, 78, 74), (74, 78, 79, 75), (16, 15, 72, 68), (68, 72, 73, 69), (69, 73, 74, 70), (70, 74, 75, 71), (17, 16, 68, 64), (64, 68, 69, 65), (65, 69, 70, 66), (66, 70, 71, 67), (2, 17, 64, 31), (31, 64, 65, 30), (30, 65, 66, 29), (29, 66, 67, 28), (24, 23, 60, 56), (56, 60, 61, 57), (57, 61, 62, 58), (58, 62, 63, 59), (25, 24, 56, 52), (52, 56, 57, 53), (53, 57, 58, 54), (54, 58, 59, 55), (26, 25, 52, 48), (48, 52, 53, 49), (49, 53, 54, 50), (50, 54, 55, 51), (27, 26, 48, 44), (44, 48, 49, 45), (45, 49, 50, 46), (46, 50, 51, 47), (4, 27, 44, 39), (39, 44, 45, 38), (38, 45, 46, 37), (37, 46, 47, 36), (99, 143, 40, 5), (143, 147, 41, 40), (147, 151, 42, 41), (151, 155, 43, 42), (87, 159, 36, 0), (159, 163, 37, 36), (163, 167, 38, 37), (167, 171, 39, 38), (23, 5, 40, 60), (60, 40, 41, 61), (61, 41, 42, 62), (62, 42, 43, 63), (13, 3, 32, 80), (80, 32, 33, 81), (81, 33, 34, 82), (82, 34, 35, 83), (29, 28, 168, 164), (164, 168, 169, 165), (165, 169, 170, 166), (166, 170, 171, 167), (30, 29, 164, 160), (160, 164, 165, 161), (161, 165, 166, 162), (162, 166, 167, 163), (31, 30, 160, 156), (156, 160, 161, 157), (157, 161, 162, 158), (158, 162, 163, 159), (2, 31, 156, 84), (84, 156, 157, 85), (85, 157, 158, 86), (86, 158, 159, 87), (33, 32, 152, 148), (148, 152, 153, 149), (149, 153, 154, 150), (150, 154, 155, 151), (34, 33, 148, 144), (144, 148, 149, 145), (145, 149, 150, 146), (146, 150, 151, 147), (35, 34, 144, 140), (140, 144, 145, 141), (141, 145, 146, 142), (142, 146, 147, 143), (7, 35, 140, 96), (96, 140, 141, 97), (97, 141, 142, 98), (98, 142, 143, 99), (11, 12, 136, 132), (132, 136, 137, 133), (133, 137, 138, 134), (134, 138, 139, 135), (10, 11, 132, 128), (128, 132, 133, 129), (129, 133, 134, 130), (130, 134, 135, 131), (9, 10, 128, 124), (124, 128, 129, 125), (125, 129, 130, 126), (126, 130, 131, 127), (8, 9, 124, 120), (120, 124, 125, 121), (121, 125, 126, 122), (122, 126, 127, 123), (0, 8, 120, 87), (87, 120, 121, 86), (86, 121, 122, 85), (85, 122, 123, 84), (19, 18, 116, 112), (112, 116, 117, 113), (113, 117, 118, 114), (114, 118, 119, 115), (20, 19, 112, 108), (108, 112, 113, 109), (109, 113, 114, 110), (110, 114, 115, 111), (21, 20, 108, 104), (104, 108, 109, 105), (105, 109, 110, 106), (106, 110, 111, 107), (22, 21, 104, 100), (100, 104, 105, 101), (101, 105, 106, 102), (102, 106, 107, 103), (6, 22, 100, 95), (95, 100, 101, 94), (94, 101, 102, 93), (93, 102, 103, 92), (32, 3, 91, 152), (152, 91, 90, 153), (153, 90, 89, 154), (154, 89, 88, 155), (28, 6, 95, 168), (168, 95, 94, 169), (169, 94, 93, 170), (170, 93, 92, 171), (18, 7, 96, 116), (116, 96, 97, 117), (117, 97, 98, 118), (118, 98, 99, 119), (12, 1, 88, 136), (136, 88, 89, 137), (137, 89, 90, 138), (138, 90, 91, 139)])
_uv = me_cube_001.uv_layers.new(name='UVMap')
_uv.uv.foreach_set('vector', [0.5833, 0.2, 0.625, 0.2, 0.625, 0.25, 0.5833, 0.25, 0.5833, 0.45, 0.625, 0.45, 0.625, 0.5, 0.5833, 0.5, 0.5833, 0.7, 0.625, 0.7, 0.625, 0.75, 0.5833, 0.75, 0.5833, 0.95, 0.625, 0.95, 0.625, 1.0, 0.5833, 1.0, 0.325, 0.7, 0.375, 0.7, 0.375, 0.75, 0.325, 0.75, 0.825, 0.7, 0.875, 0.7, 0.875, 0.75, 0.825, 0.75, 0.375, 0.95, 0.4167, 0.95, 0.4167, 1.0, 0.375, 1.0, 0.4167, 0.95, 0.4583, 0.95, 0.4583, 1.0, 0.4167, 1.0, 0.4583, 0.95, 0.5, 0.95, 0.5, 1.0, 0.4583, 1.0, 0.5, 0.95, 0.5417, 0.95, 0.5417, 1.0, 0.5, 1.0, 0.5417, 0.95, 0.5833, 0.95, 0.5833, 1.0, 0.5417, 1.0, 0.375, 0.7, 0.4167, 0.7, 0.4167, 0.75, 0.375, 0.75, 0.4167, 0.7, 0.4583, 0.7, 0.4583, 0.75, 0.4167, 0.75, 0.4583, 0.7, 0.5, 0.7, 0.5, 0.75, 0.4583, 0.75, 0.5, 0.7, 0.5417, 0.7, 0.5417, 0.75, 0.5, 0.75, 0.5417, 0.7, 0.5833, 0.7, 0.5833, 0.75, 0.5417, 0.75, 0.375, 0.45, 0.4167, 0.45, 0.4167, 0.5, 0.375, 0.5, 0.4167, 0.45, 0.4583, 0.45, 0.4583, 0.5, 0.4167, 0.5, 0.4583, 0.45, 0.5, 0.45, 0.5, 0.5, 0.4583, 0.5, 0.5, 0.45, 0.5417, 0.45, 0.5417, 0.5, 0.5, 0.5, 0.5417, 0.45, 0.5833, 0.45, 0.5833, 0.5, 0.5417, 0.5, 0.375, 0.2, 0.4167, 0.2, 0.4167, 0.25, 0.375, 0.25, 0.4167, 0.2, 0.4583, 0.2, 0.4583, 0.25, 0.4167, 0.25, 0.4583, 0.2, 0.5, 0.2, 0.5, 0.25, 0.4583, 0.25, 0.5, 0.2, 0.5417, 0.2, 0.5417, 0.25, 0.5, 0.25, 0.5417, 0.2, 0.5833, 0.2, 0.5833, 0.25, 0.5417, 0.25, 0.5417, 0.25, 0.5833, 0.25, 0.5833, 0.3, 0.5417, 0.3, 0.5417, 0.3, 0.5833, 0.3, 0.5833, 0.35, 0.5417, 0.35, 0.5417, 0.35, 0.5833, 0.35, 0.5833, 0.4, 0.5417, 0.4, 0.5417, 0.4, 0.5833, 0.4, 0.5833, 0.45, 0.5417, 0.45, 0.5, 0.25, 0.5417, 0.25, 0.5417, 0.3, 0.5, 0.3, 0.5, 0.3, 0.5417, 0.3, 0.5417, 0.35, 0.5, 0.35, 0.5, 0.35, 0.5417, 0.35, 0.5417, 0.4, 0.5, 0.4, 0.5, 0.4, 0.5417, 0.4, 0.5417, 0.45, 0.5, 0.45, 0.4583, 0.25, 0.5, 0.25, 0.5, 0.3, 0.4583, 0.3, 0.4583, 0.3, 0.5, 0.3, 0.5, 0.35, 0.4583, 0.35, 0.4583, 0.35, 0.5, 0.35, 0.5, 0.4, 0.4583, 0.4, 0.4583, 0.4, 0.5, 0.4, 0.5, 0.45, 0.4583, 0.45, 0.4167, 0.25, 0.4583, 0.25, 0.4583, 0.3, 0.4167, 0.3, 0.4167, 0.3, 0.4583, 0.3, 0.4583, 0.35, 0.4167, 0.35, 0.4167, 0.35, 0.4583, 0.35, 0.4583, 0.4, 0.4167, 0.4, 0.4167, 0.4, 0.4583, 0.4, 0.4583, 0.45, 0.4167, 0.45, 0.375, 0.25, 0.4167, 0.25, 0.4167, 0.3, 0.375, 0.3, 0.375, 0.3, 0.4167, 0.3, 0.4167, 0.35, 0.375, 0.35, 0.375, 0.35, 0.4167, 0.35, 0.4167, 0.4, 0.375, 0.4, 0.375, 0.4, 0.4167, 0.4, 0.4167, 0.45, 0.375, 0.45, 0.5417, 0.75, 0.5833, 0.75, 0.5833, 0.8, 0.5417, 0.8, 0.5417, 0.8, 0.5833, 0.8, 0.5833, 0.85, 0.5417, 0.85, 0.5417, 0.85, 0.5833, 0.85, 0.5833, 0.9, 0.5417, 0.9, 0.5417, 0.9, 0.5833, 0.9, 0.5833, 0.95, 0.5417, 0.95, 0.5, 0.75, 0.5417, 0.75, 0.5417, 0.8, 0.5, 0.8, 0.5, 0.8, 0.5417, 0.8, 0.5417, 0.85, 0.5, 0.85, 0.5, 0.85, 0.5417, 0.85, 0.5417, 0.9, 0.5, 0.9, 0.5, 0.9, 0.5417, 0.9, 0.5417, 0.95, 0.5, 0.95, 0.4583, 0.75, 0.5, 0.75, 0.5, 0.8, 0.4583, 0.8, 0.4583, 0.8, 0.5, 0.8, 0.5, 0.85, 0.4583, 0.85, 0.4583, 0.85, 0.5, 0.85, 0.5, 0.9, 0.4583, 0.9, 0.4583, 0.9, 0.5, 0.9, 0.5, 0.95, 0.4583, 0.95, 0.4167, 0.75, 0.4583, 0.75, 0.4583, 0.8, 0.4167, 0.8, 0.4167, 0.8, 0.4583, 0.8, 0.4583, 0.85, 0.4167, 0.85, 0.4167, 0.85, 0.4583, 0.85, 0.4583, 0.9, 0.4167, 0.9, 0.4167, 0.9, 0.4583, 0.9, 0.4583, 0.95, 0.4167, 0.95, 0.375, 0.75, 0.4167, 0.75, 0.4167, 0.8, 0.375, 0.8, 0.375, 0.8, 0.4167, 0.8, 0.4167, 0.85, 0.375, 0.85, 0.375, 0.85, 0.4167, 0.85, 0.4167, 0.9, 0.375, 0.9, 0.375, 0.9, 0.4167, 0.9, 0.4167, 0.95, 0.375, 0.95, 0.625, 0.7, 0.675, 0.7, 0.675, 0.75, 0.625, 0.75, 0.675, 0.7, 0.725, 0.7, 0.725, 0.75, 0.675, 0.75, 0.725, 0.7, 0.775, 0.7, 0.775, 0.75, 0.725, 0.75, 0.775, 0.7, 0.825, 0.7, 0.825, 0.75, 0.775, 0.75, 0.125, 0.7, 0.175, 0.7, 0.175, 0.75, 0.125, 0.75, 0.175, 0.7, 0.225, 0.7, 0.225, 0.75, 0.175, 0.75, 0.225, 0.7, 0.275, 0.7, 0.275, 0.75, 0.225, 0.75, 0.275, 0.7, 0.325, 0.7, 0.325, 0.75, 0.275, 0.75, 0.5833, 0.75, 0.625, 0.75, 0.625, 0.8, 0.5833, 0.8, 0.5833, 0.8, 0.625, 0.8, 0.625, 0.85, 0.5833, 0.85, 0.5833, 0.85, 0.625, 0.85, 0.625, 0.9, 0.5833, 0.9, 0.5833, 0.9, 0.625, 0.9, 0.625, 0.95, 0.5833, 0.95, 0.5833, 0.25, 0.625, 0.25, 0.625, 0.3, 0.5833, 0.3, 0.5833, 0.3, 0.625, 0.3, 0.625, 0.35, 0.5833, 0.35, 0.5833, 0.35, 0.625, 0.35, 0.625, 0.4, 0.5833, 0.4, 0.5833, 0.4, 0.625, 0.4, 0.625, 0.45, 0.5833, 0.45, 0.275, 0.5, 0.325, 0.5, 0.325, 0.55, 0.275, 0.55, 0.275, 0.55, 0.325, 0.55, 0.325, 0.6, 0.275, 0.6, 0.275, 0.6, 0.325, 0.6, 0.325, 0.65, 0.275, 0.65, 0.275, 0.65, 0.325, 0.65, 0.325, 0.7, 0.275, 0.7, 0.225, 0.5, 0.275, 0.5, 0.275, 0.55, 0.225, 0.55, 0.225, 0.55, 0.275, 0.55, 0.275, 0.6, 0.225, 0.6, 0.225, 0.6, 0.275, 0.6, 0.275, 0.65, 0.225, 0.65, 0.225, 0.65, 0.275, 0.65, 0.275, 0.7, 0.225, 0.7, 0.175, 0.5, 0.225, 0.5, 0.225, 0.55, 0.175, 0.55, 0.175, 0.55, 0.225, 0.55, 0.225, 0.6, 0.175, 0.6, 0.175, 0.6, 0.225, 0.6, 0.225, 0.65, 0.175, 0.65, 0.175, 0.65, 0.225, 0.65, 0.225, 0.7, 0.175, 0.7, 0.125, 0.5, 0.175, 0.5, 0.175, 0.55, 0.125, 0.55, 0.125, 0.55, 0.175, 0.55, 0.175, 0.6, 0.125, 0.6, 0.125, 0.6, 0.175, 0.6, 0.175, 0.65, 0.125, 0.65, 0.125, 0.65, 0.175, 0.65, 0.175, 0.7, 0.125, 0.7, 0.775, 0.5, 0.825, 0.5, 0.825, 0.55, 0.775, 0.55, 0.775, 0.55, 0.825, 0.55, 0.825, 0.6, 0.775, 0.6, 0.775, 0.6, 0.825, 0.6, 0.825, 0.65, 0.775, 0.65, 0.775, 0.65, 0.825, 0.65, 0.825, 0.7, 0.775, 0.7, 0.725, 0.5, 0.775, 0.5, 0.775, 0.55, 0.725, 0.55, 0.725, 0.55, 0.775, 0.55, 0.775, 0.6, 0.725, 0.6, 0.725, 0.6, 0.775, 0.6, 0.775, 0.65, 0.725, 0.65, 0.725, 0.65, 0.775, 0.65, 0.775, 0.7, 0.725, 0.7, 0.675, 0.5, 0.725, 0.5, 0.725, 0.55, 0.675, 0.55, 0.675, 0.55, 0.725, 0.55, 0.725, 0.6, 0.675, 0.6, 0.675, 0.6, 0.725, 0.6, 0.725, 0.65, 0.675, 0.65, 0.675, 0.65, 0.725, 0.65, 0.725, 0.7, 0.675, 0.7, 0.625, 0.5, 0.675, 0.5, 0.675, 0.55, 0.625, 0.55, 0.625, 0.55, 0.675, 0.55, 0.675, 0.6, 0.625, 0.6, 0.625, 0.6, 0.675, 0.6, 0.675, 0.65, 0.625, 0.65, 0.625, 0.65, 0.675, 0.65, 0.675, 0.7, 0.625, 0.7, 0.5417, 0.0, 0.5833, 0.0, 0.5833, 0.05, 0.5417, 0.05, 0.5417, 0.05, 0.5833, 0.05, 0.5833, 0.1, 0.5417, 0.1, 0.5417, 0.1, 0.5833, 0.1, 0.5833, 0.15, 0.5417, 0.15, 0.5417, 0.15, 0.5833, 0.15, 0.5833, 0.2, 0.5417, 0.2, 0.5, 0.0, 0.5417, 0.0, 0.5417, 0.05, 0.5, 0.05, 0.5, 0.05, 0.5417, 0.05, 0.5417, 0.1, 0.5, 0.1, 0.5, 0.1, 0.5417, 0.1, 0.5417, 0.15, 0.5, 0.15, 0.5, 0.15, 0.5417, 0.15, 0.5417, 0.2, 0.5, 0.2, 0.4583, 0.0, 0.5, 0.0, 0.5, 0.05, 0.4583, 0.05, 0.4583, 0.05, 0.5, 0.05, 0.5, 0.1, 0.4583, 0.1, 0.4583, 0.1, 0.5, 0.1, 0.5, 0.15, 0.4583, 0.15, 0.4583, 0.15, 0.5, 0.15, 0.5, 0.2, 0.4583, 0.2, 0.4167, 0.0, 0.4583, 0.0, 0.4583, 0.05, 0.4167, 0.05, 0.4167, 0.05, 0.4583, 0.05, 0.4583, 0.1, 0.4167, 0.1, 0.4167, 0.1, 0.4583, 0.1, 0.4583, 0.15, 0.4167, 0.15, 0.4167, 0.15, 0.4583, 0.15, 0.4583, 0.2, 0.4167, 0.2, 0.375, 0.0, 0.4167, 0.0, 0.4167, 0.05, 0.375, 0.05, 0.375, 0.05, 0.4167, 0.05, 0.4167, 0.1, 0.375, 0.1, 0.375, 0.1, 0.4167, 0.1, 0.4167, 0.15, 0.375, 0.15, 0.375, 0.15, 0.4167, 0.15, 0.4167, 0.2, 0.375, 0.2, 0.5417, 0.5, 0.5833, 0.5, 0.5833, 0.55, 0.5417, 0.55, 0.5417, 0.55, 0.5833, 0.55, 0.5833, 0.6, 0.5417, 0.6, 0.5417, 0.6, 0.5833, 0.6, 0.5833, 0.65, 0.5417, 0.65, 0.5417, 0.65, 0.5833, 0.65, 0.5833, 0.7, 0.5417, 0.7, 0.5, 0.5, 0.5417, 0.5, 0.5417, 0.55, 0.5, 0.55, 0.5, 0.55, 0.5417, 0.55, 0.5417, 0.6, 0.5, 0.6, 0.5, 0.6, 0.5417, 0.6, 0.5417, 0.65, 0.5, 0.65, 0.5, 0.65, 0.5417, 0.65, 0.5417, 0.7, 0.5, 0.7, 0.4583, 0.5, 0.5, 0.5, 0.5, 0.55, 0.4583, 0.55, 0.4583, 0.55, 0.5, 0.55, 0.5, 0.6, 0.4583, 0.6, 0.4583, 0.6, 0.5, 0.6, 0.5, 0.65, 0.4583, 0.65, 0.4583, 0.65, 0.5, 0.65, 0.5, 0.7, 0.4583, 0.7, 0.4167, 0.5, 0.4583, 0.5, 0.4583, 0.55, 0.4167, 0.55, 0.4167, 0.55, 0.4583, 0.55, 0.4583, 0.6, 0.4167, 0.6, 0.4167, 0.6, 0.4583, 0.6, 0.4583, 0.65, 0.4167, 0.65, 0.4167, 0.65, 0.4583, 0.65, 0.4583, 0.7, 0.4167, 0.7, 0.375, 0.5, 0.4167, 0.5, 0.4167, 0.55, 0.375, 0.55, 0.375, 0.55, 0.4167, 0.55, 0.4167, 0.6, 0.375, 0.6, 0.375, 0.6, 0.4167, 0.6, 0.4167, 0.65, 0.375, 0.65, 0.375, 0.65, 0.4167, 0.65, 0.4167, 0.7, 0.375, 0.7, 0.825, 0.5, 0.875, 0.5, 0.875, 0.55, 0.825, 0.55, 0.825, 0.55, 0.875, 0.55, 0.875, 0.6, 0.825, 0.6, 0.825, 0.6, 0.875, 0.6, 0.875, 0.65, 0.825, 0.65, 0.825, 0.65, 0.875, 0.65, 0.875, 0.7, 0.825, 0.7, 0.325, 0.5, 0.375, 0.5, 0.375, 0.55, 0.325, 0.55, 0.325, 0.55, 0.375, 0.55, 0.375, 0.6, 0.325, 0.6, 0.325, 0.6, 0.375, 0.6, 0.375, 0.65, 0.325, 0.65, 0.325, 0.65, 0.375, 0.65, 0.375, 0.7, 0.325, 0.7, 0.5833, 0.5, 0.625, 0.5, 0.625, 0.55, 0.5833, 0.55, 0.5833, 0.55, 0.625, 0.55, 0.625, 0.6, 0.5833, 0.6, 0.5833, 0.6, 0.625, 0.6, 0.625, 0.65, 0.5833, 0.65, 0.5833, 0.65, 0.625, 0.65, 0.625, 0.7, 0.5833, 0.7, 0.5833, 0.0, 0.625, 0.0, 0.625, 0.05, 0.5833, 0.05, 0.5833, 0.05, 0.625, 0.05, 0.625, 0.1, 0.5833, 0.1, 0.5833, 0.1, 0.625, 0.1, 0.625, 0.15, 0.5833, 0.15, 0.5833, 0.15, 0.625, 0.15, 0.625, 0.2, 0.5833, 0.2])
me_cube_001.use_remesh_fix_poles = True
me_cube_001.use_remesh_preserve_attributes = False
me_cube_001.update()
me_cube_002 = bpy.data.meshes.new('Cube.002')
me_cube_002.from_pydata([(-4.726, -1.05, 0.1188), (-4.485, 0.9413, 0.5886), (-4.848, 1.485, -0.1073), (-4.161, 0.5207, 1.125), (-2.211, -0.9367, 0.03935), (-4.787, 0.2139, 0.01789), (-2.331, 1.58, -0.1529), (-2.885, 0.2329, 1.058), (-3.589, 1.523, -0.1132), (-3.526, 0.4029, 1.084), (-2.667, 0.9254, 0.4749), (-2.28, 0.3023, -0.02956), (-4.458, -0.2402, 0.6261), (-2.627, -0.3016, 0.5648), (-3.466, -0.9956, 0.05629), (-3.53, 0.2667, -0.0509), (-3.564, 0.9867, 0.4763), (-3.48, -0.2203, 0.5405), (-4.76, -0.4163, 0.04271), (-2.96, 1.551, -0.133), (-4.337, 0.7672, 0.8147), (-4.661, 1.205, 0.2217), (-4.219, 1.497, -0.07057), (-3.211, 0.3407, 1.051), (-2.53, 1.263, 0.1778), (-2.299, 0.9452, -0.141), (-4.291, 0.1003, 0.9114), (-2.718, -0.05796, 0.7922), (-2.84, -0.9652, 0.0592), (-4.824, 0.8302, -0.01242), (-3.841, 0.4652, 1.117), (-2.747, 0.5702, 0.7611), (-2.251, -0.3258, 0.001585), (-4.604, -0.6217, 0.347), (-2.498, -0.525, 0.2988), (-4.097, -1.022, 0.0989), (-4.454, 0.3705, 0.5973), (-4.613, 0.5931, 0.2985), (-4.594, -0.05659, 0.3398), (-3.5, -0.3614, -0.01976), (-3.559, 0.8948, -0.08204), (-4.161, 0.2403, -0.008286), (-2.901, 0.2951, -0.07075), (-2.521, 0.6157, 0.214), (-2.616, 0.2401, 0.4994), (-2.467, -0.004809, 0.2307), (-3.087, 0.9326, 0.4963), (-4.025, 0.9581, 0.5435), (-3.572, 1.233, 0.2133), (-3.545, 0.6948, 0.78), (-3.447, -0.5997, 0.2513), (-3.47, 0.07481, 0.8192), (-3.082, -0.31, 0.5586), (-3.952, -0.2034, 0.567), (-3.864, 0.1144, 0.8489), (-3.077, 0.03525, 0.7894), (-2.931, -0.6476, 0.2608), (-3.939, 0.7344, 0.8098), (-4.084, 1.214, 0.2401), (-3.056, 1.255, 0.1939), (-2.931, 0.9232, -0.1019), (-4.19, 0.8684, -0.03943), (-4.131, -0.3878, 0.02285), (-2.872, -0.333, -0.03961), (-3.152, 0.6553, 0.7502), (-4.02, -0.5623, 0.2911), (-4.74, -0.7364, 0.1032), (-3.274, 1.537, -0.1231), (-4.414, 0.8419, 0.7323), (-4.749, 1.328, 0.06655), (-4.534, 1.499, -0.1172), (-3.043, 0.264, 1.075), (-2.461, 1.431, 0.02929), (-2.317, 1.266, -0.1373), (-4.218, 0.2911, 1.051), (-2.802, 0.08748, 0.9252), (-2.525, -0.9509, 0.04927), (-4.809, 0.5161, 0.003152), (-3.684, 0.434, 1.1), (-2.73, 0.7485, 0.6177), (-2.266, -0.01178, -0.01399), (-4.531, -0.431, 0.4865), (-2.563, -0.4133, 0.4318), (-3.78, -1.01, 0.06622), (-4.426, 0.07805, 0.6048), (-4.678, 0.4142, 0.158), (-4.682, 0.06669, 0.1846), (-3.471, -0.6702, 0.05019), (-3.545, 0.5807, -0.06647), (-4.472, 0.2262, -0.01097), (-3.216, 0.2809, -0.06082), (-2.391, 0.4372, 0.1142), (-2.649, -0.02529, 0.5647), (-2.547, -0.166, 0.4359), (-2.903, 0.9339, 0.4881), (-3.8, 0.9952, 0.4895), (-3.581, 1.379, 0.06143), (-3.561, 0.8491, 0.6339), (-3.442, -0.7678, 0.115), (-3.465, -0.0933, 0.6829), (-2.881, -0.3721, 0.578), (-3.716, -0.2119, 0.5538), (-4.775, -0.1022, 0.02714), (-2.646, 1.566, -0.143), (-4.249, 0.6439, 0.9699), (-4.573, 1.065, 0.4335), (-3.905, 1.511, -0.08049), (-3.369, 0.3718, 1.067), (-2.598, 1.094, 0.3264), (-2.285, 0.6312, -0.1254), (-4.365, -0.0905, 0.7718), (-2.691, -0.1899, 0.6978), (-3.152, -0.9814, 0.04637), (-4.839, 1.161, -0.08458), (-3.988, 0.4507, 1.174), (-2.816, 0.4015, 0.9096), (-2.231, -0.6166, -0.02113), (-4.652, -0.8597, 0.2583), (-2.3, -0.7852, 0.1274), (-4.411, -1.036, 0.1088), (-4.469, 0.6845, 0.5817), (-4.539, 0.7839, 0.4381), (-4.521, -0.129, 0.4817), (-3.515, -0.04738, -0.03533), (-3.578, 1.204, -0.1089), (-3.844, 0.2525, -0.04097), (-2.593, 0.286, -0.04239), (-2.604, 0.7611, 0.3469), (-2.63, 0.4597, 0.4931), (-2.373, 0.1513, 0.1205), (-3.334, 0.9866, 0.4688), (-4.261, 0.9665, 0.5567), (-3.562, 1.087, 0.3651), (-3.536, 0.5489, 0.9319), (-3.455, -0.4295, 0.4103), (-3.476, 0.2429, 0.9554), (-3.224, -0.2699, 0.5334), (-4.188, -0.195, 0.5802), (-3.898, -0.06508, 0.711), (-3.864, 0.2402, 1.02), (-3.667, 0.09459, 0.8341), (-4.061, 0.1341, 0.8638), (-3.033, -0.1215, 0.6547), (-3.122, 0.192, 0.924), (-2.915, -0.03818, 0.8071), (-3.274, 0.05503, 0.8043), (-2.887, -0.8043, 0.1262), (-2.944, -0.4351, 0.3855), (-2.658, -0.6426, 0.272), (-3.172, -0.5968, 0.2397), (-3.742, 0.7146, 0.7949), (-4.124, 0.7086, 0.8654), (-3.987, 0.869, 0.6563), (-3.89, 0.5998, 0.9633), (-3.809, 1.217, 0.2286), (-4.342, 1.204, 0.2067), (-4.133, 1.365, 0.03005), (-4.035, 1.079, 0.3937), (-2.839, 1.276, 0.1932), (-3.297, 1.236, 0.2017), (-3.026, 1.412, 0.04372), (-3.092, 1.106, 0.3499), (-2.409, -0.156, 0.1453), (-2.482, -0.2777, 0.3029), (-2.394, -0.3793, 0.1226), (-2.478, 0.2364, 0.2151), (-2.563, 0.3696, 0.3509), (-2.531, 0.1069, 0.3637), (-2.446, 1.117, 0.04486), (-2.515, 0.9486, 0.1934), (-2.42, 0.7863, 0.0127), (-2.911, 0.6007, -0.1283), (-2.945, 1.237, -0.1175), (-3.245, 0.909, -0.09196), (-2.611, 0.929, -0.1538), (-4.175, 0.5543, -0.02386), (-4.205, 1.182, -0.055), (-4.511, 0.8539, 0.003237), (-3.876, 0.8826, -0.04935), (-4.112, -0.708, 0.08333), (-4.146, -0.07379, 0.007284), (-4.44, -0.3993, 0.007535), (-3.815, -0.3757, -0.00983), (-4.594, -0.3198, 0.3421), (-4.679, -0.2137, 0.1815), (-4.692, -0.4985, 0.1918), (-4.502, 0.1676, 0.4684), (-4.525, 0.4699, 0.4536), (-4.59, 0.2909, 0.3132), (-4.646, 0.8737, 0.2939), (-4.734, 1.014, 0.08212), (-4.719, 0.683, 0.1543), (-2.843, -0.6418, 0.03033), (-2.887, -0.01893, -0.05518), (-3.186, -0.3472, -0.02968), (-2.56, -0.3167, -0.02678), (-4.306, 0.4143, 0.8958), (-4.4, 0.5278, 0.7478), (-4.361, 0.257, 0.7453), (-2.68, 0.3256, 0.6333), (-2.741, 0.2489, 0.7767), (-2.661, 0.08216, 0.6209), (-2.955, 0.6355, 0.7353), (-3.349, 0.675, 0.7651), (-3.128, 0.8209, 0.6058), (-3.182, 0.498, 0.9004), (-4.034, -0.7829, 0.1593), (-3.986, -0.3829, 0.4291), (-3.722, -0.6026, 0.2629), (-4.329, -0.6189, 0.3354), (-4.241, -0.3801, 0.4415), (-3.73, -0.3856, 0.4166), (-3.737, -0.7763, 0.1257), (-3.359, 0.5234, 0.9161), (-3.344, 0.835, 0.6198), (-2.947, 0.7626, 0.6318), (-2.574, -0.002668, -0.04235), (-3.201, -0.03315, -0.04525), (-3.157, -0.656, 0.04026), (-3.829, -0.0616, -0.0254), (-4.452, -0.0851, -0.02065), (-4.426, -0.7222, 0.09326), (-3.891, 1.2, -0.05383), (-4.519, 1.168, -0.04507), (-4.496, 0.5398, 0.01881), (-2.635, 1.247, -0.1387), (-3.263, 1.219, -0.1189), (-3.23, 0.595, -0.07639), (-3.313, 1.093, 0.3585), (-3.287, 1.388, 0.05068), (-2.731, 1.421, 0.03296), (-4.279, 1.048, 0.4248), (-4.448, 1.347, 0.04864), (-3.838, 1.357, 0.07588), (-4.056, 0.5797, 1.02), (-4.192, 0.8376, 0.711), (-3.771, 0.8549, 0.6422), (-3.197, -0.4343, 0.3751), (-2.817, -0.5232, 0.4442), (-2.594, -0.7937, 0.1382), (-3.299, 0.2175, 0.9397), (-2.979, 0.1129, 0.9409), (-2.851, -0.1893, 0.6733), (-4.041, 0.2656, 1.035), (-3.653, 0.2684, 0.9712), (-3.682, -0.07919, 0.6969), (-4.114, -0.05096, 0.7251), (-3.249, -0.1074, 0.6688), (-3.182, -0.8129, 0.1369), (-3.713, 0.5743, 0.9476), (-3.78, 1.076, 0.3812), (-2.888, 1.113, 0.3426), (-2.607, 0.6001, -0.05796), (-3.861, 0.5686, -0.03378), (-3.795, -0.6958, 0.05065), (-2.524, -0.6191, 0.04675), (-3.004, 0.4725, 0.8847), (-4.363, -0.8451, 0.2027)], [], [(257, 117, 0, 119), (256, 71, 7, 115), (7, 75, 115), (1, 120, 68), (255, 116, 4, 76), (2, 113, 69), (1, 121, 120), (5, 102, 86), (254, 87, 14, 83), (253, 88, 15, 125), (252, 109, 11, 126), (10, 127, 108), (10, 128, 127), (13, 82, 93), (251, 94, 10, 108), (250, 95, 16, 132), (249, 78, 9, 133), (248, 98, 14, 112), (247, 99, 17, 136), (246, 110, 12, 137), (245, 138, 53, 101), (244, 139, 54, 140), (243, 74, 26, 141), (242, 142, 52, 100), (241, 143, 55, 144), (240, 135, 51, 145), (239, 146, 28, 76), (238, 147, 56, 148), (237, 134, 50, 149), (236, 150, 49, 97), (235, 151, 57, 152), (234, 114, 30, 153), (233, 154, 48, 96), (232, 155, 58, 156), (231, 131, 47, 157), (230, 158, 24, 72), (229, 159, 59, 160), (228, 130, 46, 161), (45, 162, 129), (45, 163, 162), (34, 118, 164), (43, 165, 91), (43, 166, 165), (44, 92, 167), (24, 168, 72), (24, 169, 168), (43, 91, 170), (227, 171, 42, 90), (226, 172, 60, 173), (225, 73, 25, 174), (224, 175, 41, 89), (223, 176, 61, 177), (222, 124, 40, 178), (221, 179, 35, 119), (220, 180, 62, 181), (219, 123, 39, 182), (38, 183, 122), (38, 184, 183), (18, 66, 185), (36, 186, 84), (36, 187, 186), (37, 85, 188), (21, 189, 105), (21, 190, 189), (29, 77, 191), (218, 192, 28, 112), (217, 193, 63, 194), (216, 80, 32, 195), (20, 196, 104), (20, 197, 196), (36, 84, 198), (31, 199, 79), (31, 200, 199), (27, 111, 201), (215, 202, 31, 79), (214, 203, 64, 204), (213, 107, 23, 205), (212, 206, 35, 83), (211, 207, 65, 208), (210, 81, 33, 209), (207, 210, 209, 65), (53, 137, 210, 207), (137, 12, 81, 210), (134, 211, 208, 50), (17, 101, 211, 134), (101, 53, 207, 211), (98, 212, 83, 14), (50, 208, 212, 98), (208, 65, 206, 212), (203, 213, 205, 64), (49, 133, 213, 203), (133, 9, 107, 213), (130, 214, 204, 46), (16, 97, 214, 130), (97, 49, 203, 214), (94, 215, 79, 10), (46, 204, 215, 94), (204, 64, 202, 215), (201, 92, 44), (201, 111, 92), (111, 13, 92), (199, 201, 44), (199, 200, 201), (200, 27, 201), (79, 128, 10), (79, 199, 128), (199, 44, 128), (198, 110, 26), (198, 84, 110), (84, 12, 110), (196, 198, 26), (196, 197, 198), (197, 36, 198), (104, 74, 3), (104, 196, 74), (196, 26, 74), (193, 216, 195, 63), (42, 126, 216, 193), (126, 11, 80, 216), (123, 217, 194, 39), (15, 90, 217, 123), (90, 42, 193, 217), (87, 218, 112, 14), (39, 194, 218, 87), (194, 63, 192, 218), (191, 85, 37), (191, 77, 85), (77, 5, 85), (189, 191, 37), (189, 190, 191), (190, 29, 191), (105, 121, 1), (105, 189, 121), (189, 37, 121), (188, 86, 38), (188, 85, 86), (85, 5, 86), (186, 188, 38), (186, 187, 188), (187, 37, 188), (84, 122, 12), (84, 186, 122), (186, 38, 122), (185, 117, 33), (185, 66, 117), (66, 0, 117), (183, 185, 33), (183, 184, 185), (184, 18, 185), (122, 81, 12), (122, 183, 81), (183, 33, 81), (180, 219, 182, 62), (41, 125, 219, 180), (125, 15, 123, 219), (102, 220, 181, 18), (5, 89, 220, 102), (89, 41, 180, 220), (66, 221, 119, 0), (18, 181, 221, 66), (181, 62, 179, 221), (176, 222, 178, 61), (22, 106, 222, 176), (106, 8, 124, 222), (113, 223, 177, 29), (2, 70, 223, 113), (70, 22, 176, 223), (77, 224, 89, 5), (29, 177, 224, 77), (177, 61, 175, 224), (172, 225, 174, 60), (19, 103, 225, 172), (103, 6, 73, 225), (124, 226, 173, 40), (8, 67, 226, 124), (67, 19, 172, 226), (88, 227, 90, 15), (40, 173, 227, 88), (173, 60, 171, 227), (170, 109, 25), (170, 91, 109), (91, 11, 109), (168, 170, 25), (168, 169, 170), (169, 43, 170), (72, 73, 6), (72, 168, 73), (168, 25, 73), (167, 93, 45), (167, 92, 93), (92, 13, 93), (165, 167, 45), (165, 166, 167), (166, 44, 167), (91, 129, 11), (91, 165, 129), (165, 45, 129), (164, 116, 32), (164, 118, 116), (118, 4, 116), (162, 164, 32), (162, 163, 164), (163, 34, 164), (129, 80, 11), (129, 162, 80), (162, 32, 80), (159, 228, 161, 59), (48, 132, 228, 159), (132, 16, 130, 228), (67, 229, 160, 19), (8, 96, 229, 67), (96, 48, 159, 229), (103, 230, 72, 6), (19, 160, 230, 103), (160, 59, 158, 230), (155, 231, 157, 58), (21, 105, 231, 155), (105, 1, 131, 231), (70, 232, 156, 22), (2, 69, 232, 70), (69, 21, 155, 232), (106, 233, 96, 8), (22, 156, 233, 106), (156, 58, 154, 233), (151, 234, 153, 57), (20, 104, 234, 151), (104, 3, 114, 234), (131, 235, 152, 47), (1, 68, 235, 131), (68, 20, 151, 235), (95, 236, 97, 16), (47, 152, 236, 95), (152, 57, 150, 236), (147, 237, 149, 56), (52, 136, 237, 147), (136, 17, 134, 237), (82, 238, 148, 34), (13, 100, 238, 82), (100, 52, 147, 238), (118, 239, 76, 4), (34, 148, 239, 118), (148, 56, 146, 239), (143, 240, 145, 55), (23, 107, 240, 143), (107, 9, 135, 240), (75, 241, 144, 27), (7, 71, 241, 75), (71, 23, 143, 241), (111, 242, 100, 13), (27, 144, 242, 111), (144, 55, 142, 242), (139, 243, 141, 54), (30, 114, 243, 139), (114, 3, 74, 243), (135, 244, 140, 51), (9, 78, 244, 135), (78, 30, 139, 244), (99, 245, 101, 17), (51, 140, 245, 99), (140, 54, 138, 245), (138, 246, 137, 53), (54, 141, 246, 138), (141, 26, 110, 246), (142, 247, 136, 52), (55, 145, 247, 142), (145, 51, 99, 247), (146, 248, 112, 28), (56, 149, 248, 146), (149, 50, 98, 248), (150, 249, 133, 49), (57, 153, 249, 150), (153, 30, 78, 249), (154, 250, 132, 48), (58, 157, 250, 154), (157, 47, 95, 250), (158, 251, 108, 24), (59, 161, 251, 158), (161, 46, 94, 251), (93, 163, 45), (93, 82, 163), (82, 34, 163), (127, 166, 43), (127, 128, 166), (128, 44, 166), (108, 169, 24), (108, 127, 169), (127, 43, 169), (171, 252, 126, 42), (60, 174, 252, 171), (174, 25, 109, 252), (175, 253, 125, 41), (61, 178, 253, 175), (178, 40, 88, 253), (179, 254, 83, 35), (62, 182, 254, 179), (182, 39, 87, 254), (86, 184, 38), (86, 102, 184), (102, 18, 184), (120, 187, 36), (120, 121, 187), (121, 37, 187), (69, 190, 21), (69, 113, 190), (113, 29, 190), (192, 255, 76, 28), (63, 195, 255, 192), (195, 32, 116, 255), (68, 197, 20), (68, 120, 197), (120, 36, 197), (115, 200, 31), (115, 75, 200), (75, 27, 200), (202, 256, 115, 31), (64, 205, 256, 202), (205, 23, 71, 256), (206, 257, 119, 35), (65, 209, 257, 206), (209, 33, 117, 257)])
_uv = me_cube_002.uv_layers.new(name='UVMap')
_uv.uv.foreach_set('vector', [0.2148, 0.6914, 0.1875, 0.6875, 0.125, 0.75, 0.1562, 0.75, 0.5938, 0.4688, 0.625, 0.4688, 0.625, 0.5, 0.5938, 0.5, 0.625, 0.5, 0.5938, 0.5312, 0.5938, 0.5, 0.5, 0.25, 0.4688, 0.3125, 0.5312, 0.25, 0.3438, 0.7188, 0.375, 0.7188, 0.375, 0.75, 0.3438, 0.75, 0.375, 0.25, 0.3438, 0.3125, 0.4062, 0.25, 0.5, 0.25, 0.4375, 0.3125, 0.4688, 0.3125, 0.25, 0.5, 0.2188, 0.5625, 0.2812, 0.5, 0.2188, 0.7188, 0.25, 0.7188, 0.25, 0.75, 0.2188, 0.75, 0.2188, 0.5938, 0.25, 0.5938, 0.25, 0.625, 0.2188, 0.625, 0.3438, 0.5938, 0.375, 0.5938, 0.375, 0.625, 0.3438, 0.625, 0.5, 0.5, 0.4688, 0.5312, 0.4688, 0.5, 0.5, 0.5, 0.5, 0.5312, 0.4688, 0.5312, 0.5, 0.625, 0.4688, 0.6562, 0.4688, 0.625, 0.4688, 0.4688, 0.5, 0.4688, 0.5, 0.5, 0.4688, 0.5, 0.4688, 0.3438, 0.5, 0.3438, 0.5, 0.375, 0.4688, 0.375, 0.5938, 0.3438, 0.625, 0.3438, 0.625, 0.375, 0.5938, 0.375, 0.3242, 0.707, 0.2969, 0.7031, 0.25, 0.75, 0.2812, 0.75, 0.4961, 0.5352, 0.4844, 0.5156, 0.4375, 0.5625, 0.4531, 0.5781, 0.4492, 0.457, 0.4375, 0.4375, 0.375, 0.5, 0.3906, 0.5156, 0.4727, 0.4961, 0.4609, 0.4766, 0.4062, 0.5312, 0.4219, 0.5469, 0.5742, 0.3945, 0.5703, 0.3672, 0.5156, 0.4219, 0.5234, 0.4453, 0.5664, 0.3398, 0.5625, 0.3125, 0.5, 0.375, 0.5078, 0.3984, 0.5195, 0.5742, 0.5078, 0.5547, 0.4688, 0.5938, 0.4844, 0.6094, 0.5898, 0.5039, 0.5859, 0.4766, 0.5469, 0.5156, 0.5547, 0.5391, 0.582, 0.4492, 0.5781, 0.4219, 0.5312, 0.4688, 0.5391, 0.4922, 0.3789, 0.7148, 0.3516, 0.7109, 0.3125, 0.75, 0.3438, 0.75, 0.4492, 0.6445, 0.4297, 0.6328, 0.3906, 0.6719, 0.4141, 0.6797, 0.4102, 0.6211, 0.3906, 0.6094, 0.3438, 0.6562, 0.3672, 0.6641, 0.5312, 0.3438, 0.5625, 0.3438, 0.5625, 0.375, 0.5312, 0.375, 0.5312, 0.2812, 0.5625, 0.2812, 0.5625, 0.3125, 0.5312, 0.3125, 0.5938, 0.2812, 0.625, 0.2812, 0.625, 0.3125, 0.5938, 0.3125, 0.4062, 0.3438, 0.4375, 0.3438, 0.4375, 0.375, 0.4062, 0.375, 0.4062, 0.2812, 0.4375, 0.2812, 0.4375, 0.3125, 0.4062, 0.3125, 0.4688, 0.2812, 0.5, 0.2812, 0.5, 0.3125, 0.4688, 0.3125, 0.4062, 0.4688, 0.4375, 0.4688, 0.4375, 0.5, 0.4062, 0.5, 0.4062, 0.4062, 0.4375, 0.4062, 0.4375, 0.4375, 0.4062, 0.4375, 0.4688, 0.4062, 0.5, 0.4062, 0.5, 0.4375, 0.4688, 0.4375, 0.4375, 0.625, 0.4062, 0.6562, 0.4062, 0.625, 0.4375, 0.625, 0.4375, 0.6562, 0.4062, 0.6562, 0.4375, 0.6875, 0.4062, 0.7188, 0.4062, 0.6875, 0.4375, 0.5625, 0.4375, 0.5938, 0.4062, 0.5938, 0.4375, 0.5625, 0.4688, 0.5625, 0.4375, 0.5938, 0.5, 0.5625, 0.5, 0.5938, 0.4688, 0.5938, 0.4375, 0.5, 0.4062, 0.5312, 0.4062, 0.5, 0.4375, 0.5, 0.4375, 0.5312, 0.4062, 0.5312, 0.4375, 0.5625, 0.4062, 0.5938, 0.4062, 0.5625, 0.2812, 0.5938, 0.3125, 0.5938, 0.3125, 0.625, 0.2812, 0.625, 0.2812, 0.5312, 0.3125, 0.5312, 0.3125, 0.5625, 0.2812, 0.5625, 0.3438, 0.5312, 0.375, 0.5312, 0.375, 0.5625, 0.3438, 0.5625, 0.1562, 0.5938, 0.1875, 0.5938, 0.1875, 0.625, 0.1562, 0.625, 0.1562, 0.5312, 0.1875, 0.5312, 0.1875, 0.5625, 0.1562, 0.5625, 0.2188, 0.5312, 0.25, 0.5312, 0.25, 0.5625, 0.2188, 0.5625, 0.1562, 0.7188, 0.1875, 0.7188, 0.1875, 0.75, 0.1562, 0.75, 0.1562, 0.6562, 0.1875, 0.6562, 0.1875, 0.6875, 0.1562, 0.6875, 0.2188, 0.6562, 0.25, 0.6562, 0.25, 0.6875, 0.2188, 0.6875, 0.3125, 0.5, 0.2812, 0.5625, 0.3438, 0.5, 0.3125, 0.5, 0.25, 0.5625, 0.2812, 0.5625, 0.1875, 0.625, 0.1562, 0.6875, 0.2188, 0.625, 0.4375, 0.375, 0.375, 0.4375, 0.4062, 0.4375, 0.4375, 0.375, 0.4062, 0.375, 0.375, 0.4375, 0.375, 0.375, 0.3125, 0.4375, 0.3438, 0.4375, 0.4375, 0.25, 0.4062, 0.3125, 0.4688, 0.25, 0.4375, 0.25, 0.375, 0.3125, 0.4062, 0.3125, 0.3125, 0.375, 0.2812, 0.4375, 0.3438, 0.375, 0.2812, 0.7188, 0.3125, 0.7188, 0.3125, 0.75, 0.2812, 0.75, 0.2812, 0.6562, 0.3125, 0.6562, 0.3125, 0.6875, 0.2812, 0.6875, 0.3438, 0.6562, 0.375, 0.6562, 0.375, 0.6875, 0.3438, 0.6875, 0.5625, 0.25, 0.5312, 0.3125, 0.5938, 0.25, 0.5625, 0.25, 0.5, 0.3125, 0.5312, 0.3125, 0.4375, 0.375, 0.4062, 0.4375, 0.4688, 0.375, 0.5625, 0.5, 0.5312, 0.5312, 0.5312, 0.5, 0.5625, 0.5, 0.5625, 0.5312, 0.5312, 0.5312, 0.5625, 0.5625, 0.5312, 0.5938, 0.5312, 0.5625, 0.5312, 0.4688, 0.5625, 0.4688, 0.5625, 0.5, 0.5312, 0.5, 0.5312, 0.4062, 0.5625, 0.4062, 0.5625, 0.4375, 0.5312, 0.4375, 0.5938, 0.4062, 0.625, 0.4062, 0.625, 0.4375, 0.5938, 0.4375, 0.2695, 0.6992, 0.2422, 0.6953, 0.1875, 0.75, 0.2188, 0.75, 0.3711, 0.5977, 0.3516, 0.5859, 0.2969, 0.6406, 0.3203, 0.6484, 0.332, 0.5742, 0.3125, 0.5625, 0.25, 0.625, 0.2734, 0.6328, 0.3516, 0.5859, 0.332, 0.5742, 0.2734, 0.6328, 0.2969, 0.6406, 0.4062, 0.5312, 0.3906, 0.5156, 0.332, 0.5742, 0.3516, 0.5859, 0.3906, 0.5156, 0.375, 0.5, 0.3125, 0.5625, 0.332, 0.5742, 0.3906, 0.6094, 0.3711, 0.5977, 0.3203, 0.6484, 0.3438, 0.6562, 0.4375, 0.5625, 0.4219, 0.5469, 0.3711, 0.5977, 0.3906, 0.6094, 0.4219, 0.5469, 0.4062, 0.5312, 0.3516, 0.5859, 0.3711, 0.5977, 0.2969, 0.7031, 0.2695, 0.6992, 0.2188, 0.75, 0.25, 0.75, 0.3438, 0.6562, 0.3203, 0.6484, 0.2695, 0.6992, 0.2969, 0.7031, 0.3203, 0.6484, 0.2969, 0.6406, 0.2422, 0.6953, 0.2695, 0.6992, 0.5625, 0.4062, 0.5938, 0.4062, 0.5938, 0.4375, 0.5625, 0.4375, 0.5625, 0.375, 0.5938, 0.375, 0.5938, 0.4062, 0.5625, 0.4062, 0.5938, 0.375, 0.625, 0.375, 0.625, 0.4062, 0.5938, 0.4062, 0.5, 0.4062, 0.5312, 0.4062, 0.5312, 0.4375, 0.5, 0.4375, 0.5, 0.375, 0.5312, 0.375, 0.5312, 0.4062, 0.5, 0.4062, 0.5312, 0.375, 0.5625, 0.375, 0.5625, 0.4062, 0.5312, 0.4062, 0.5, 0.4688, 0.5312, 0.4688, 0.5312, 0.5, 0.5, 0.5, 0.5, 0.4375, 0.5312, 0.4375, 0.5312, 0.4688, 0.5, 0.4688, 0.5312, 0.4375, 0.5625, 0.4375, 0.5625, 0.4688, 0.5312, 0.4688, 0.5312, 0.5625, 0.5, 0.5938, 0.5, 0.5625, 0.5312, 0.5625, 0.5312, 0.5938, 0.5, 0.5938, 0.5312, 0.5938, 0.5, 0.625, 0.5, 0.5938, 0.5312, 0.5312, 0.5312, 0.5625, 0.5, 0.5625, 0.5312, 0.5312, 0.5625, 0.5312, 0.5312, 0.5625, 0.5625, 0.5312, 0.5625, 0.5625, 0.5312, 0.5625, 0.5312, 0.5, 0.5, 0.5312, 0.5, 0.5, 0.5312, 0.5, 0.5312, 0.5312, 0.5, 0.5312, 0.5312, 0.5312, 0.5, 0.5625, 0.5, 0.5312, 0.4688, 0.375, 0.4375, 0.4375, 0.5, 0.375, 0.4688, 0.375, 0.4062, 0.4375, 0.4375, 0.4375, 0.4062, 0.4375, 0.375, 0.5, 0.4375, 0.4375, 0.5312, 0.3125, 0.4688, 0.375, 0.5, 0.375, 0.5312, 0.3125, 0.5, 0.3125, 0.4688, 0.375, 0.5, 0.3125, 0.4375, 0.375, 0.4688, 0.375, 0.5938, 0.25, 0.5625, 0.3125, 0.625, 0.25, 0.5938, 0.25, 0.5312, 0.3125, 0.5625, 0.3125, 0.5312, 0.3125, 0.5, 0.375, 0.5625, 0.3125, 0.3125, 0.6562, 0.3438, 0.6562, 0.3438, 0.6875, 0.3125, 0.6875, 0.3125, 0.625, 0.3438, 0.625, 0.3438, 0.6562, 0.3125, 0.6562, 0.3438, 0.625, 0.375, 0.625, 0.375, 0.6562, 0.3438, 0.6562, 0.25, 0.6562, 0.2812, 0.6562, 0.2812, 0.6875, 0.25, 0.6875, 0.25, 0.625, 0.2812, 0.625, 0.2812, 0.6562, 0.25, 0.6562, 0.2812, 0.625, 0.3125, 0.625, 0.3125, 0.6562, 0.2812, 0.6562, 0.25, 0.7188, 0.2812, 0.7188, 0.2812, 0.75, 0.25, 0.75, 0.25, 0.6875, 0.2812, 0.6875, 0.2812, 0.7188, 0.25, 0.7188, 0.2812, 0.6875, 0.3125, 0.6875, 0.3125, 0.7188, 0.2812, 0.7188, 0.3438, 0.375, 0.3125, 0.4375, 0.375, 0.375, 0.3438, 0.375, 0.2812, 0.4375, 0.3125, 0.4375, 0.2812, 0.4375, 0.25, 0.5, 0.3125, 0.4375, 0.4062, 0.3125, 0.3438, 0.375, 0.375, 0.375, 0.4062, 0.3125, 0.375, 0.3125, 0.3438, 0.375, 0.375, 0.3125, 0.3125, 0.375, 0.3438, 0.375, 0.4688, 0.25, 0.4375, 0.3125, 0.5, 0.25, 0.4688, 0.25, 0.4062, 0.3125, 0.4375, 0.3125, 0.4062, 0.3125, 0.375, 0.375, 0.4375, 0.3125, 0.3438, 0.4375, 0.2812, 0.5, 0.3125, 0.5, 0.3438, 0.4375, 0.3125, 0.4375, 0.2812, 0.5, 0.3125, 0.4375, 0.25, 0.5, 0.2812, 0.5, 0.375, 0.4375, 0.3438, 0.4375, 0.3125, 0.5, 0.375, 0.4375, 0.4062, 0.375, 0.3438, 0.4375, 0.4062, 0.375, 0.375, 0.375, 0.3438, 0.4375, 0.4062, 0.4375, 0.3438, 0.5, 0.375, 0.5, 0.4062, 0.4375, 0.375, 0.4375, 0.3438, 0.5, 0.375, 0.4375, 0.3125, 0.5, 0.3438, 0.5, 0.2188, 0.625, 0.1875, 0.6875, 0.25, 0.625, 0.2188, 0.625, 0.1562, 0.6875, 0.1875, 0.6875, 0.1562, 0.6875, 0.125, 0.75, 0.1875, 0.6875, 0.2812, 0.5625, 0.2188, 0.625, 0.25, 0.625, 0.2812, 0.5625, 0.25, 0.5625, 0.2188, 0.625, 0.25, 0.5625, 0.1875, 0.625, 0.2188, 0.625, 0.3438, 0.5, 0.3125, 0.5625, 0.375, 0.5, 0.3438, 0.5, 0.2812, 0.5625, 0.3125, 0.5625, 0.2812, 0.5625, 0.25, 0.625, 0.3125, 0.5625, 0.1875, 0.6562, 0.2188, 0.6562, 0.2188, 0.6875, 0.1875, 0.6875, 0.1875, 0.625, 0.2188, 0.625, 0.2188, 0.6562, 0.1875, 0.6562, 0.2188, 0.625, 0.25, 0.625, 0.25, 0.6562, 0.2188, 0.6562, 0.125, 0.6562, 0.1562, 0.6562, 0.1562, 0.6875, 0.125, 0.6875, 0.125, 0.625, 0.1562, 0.625, 0.1562, 0.6562, 0.125, 0.6562, 0.1562, 0.625, 0.1875, 0.625, 0.1875, 0.6562, 0.1562, 0.6562, 0.125, 0.7188, 0.1562, 0.7188, 0.1562, 0.75, 0.125, 0.75, 0.125, 0.6875, 0.1562, 0.6875, 0.1562, 0.7188, 0.125, 0.7188, 0.1562, 0.6875, 0.1875, 0.6875, 0.1875, 0.7188, 0.1562, 0.7188, 0.1875, 0.5312, 0.2188, 0.5312, 0.2188, 0.5625, 0.1875, 0.5625, 0.1875, 0.5, 0.2188, 0.5, 0.2188, 0.5312, 0.1875, 0.5312, 0.2188, 0.5, 0.25, 0.5, 0.25, 0.5312, 0.2188, 0.5312, 0.125, 0.5312, 0.1562, 0.5312, 0.1562, 0.5625, 0.125, 0.5625, 0.125, 0.5, 0.1562, 0.5, 0.1562, 0.5312, 0.125, 0.5312, 0.1562, 0.5, 0.1875, 0.5, 0.1875, 0.5312, 0.1562, 0.5312, 0.125, 0.5938, 0.1562, 0.5938, 0.1562, 0.625, 0.125, 0.625, 0.125, 0.5625, 0.1562, 0.5625, 0.1562, 0.5938, 0.125, 0.5938, 0.1562, 0.5625, 0.1875, 0.5625, 0.1875, 0.5938, 0.1562, 0.5938, 0.3125, 0.5312, 0.3438, 0.5312, 0.3438, 0.5625, 0.3125, 0.5625, 0.3125, 0.5, 0.3438, 0.5, 0.3438, 0.5312, 0.3125, 0.5312, 0.3438, 0.5, 0.375, 0.5, 0.375, 0.5312, 0.3438, 0.5312, 0.25, 0.5312, 0.2812, 0.5312, 0.2812, 0.5625, 0.25, 0.5625, 0.25, 0.5, 0.2812, 0.5, 0.2812, 0.5312, 0.25, 0.5312, 0.2812, 0.5, 0.3125, 0.5, 0.3125, 0.5312, 0.2812, 0.5312, 0.25, 0.5938, 0.2812, 0.5938, 0.2812, 0.625, 0.25, 0.625, 0.25, 0.5625, 0.2812, 0.5625, 0.2812, 0.5938, 0.25, 0.5938, 0.2812, 0.5625, 0.3125, 0.5625, 0.3125, 0.5938, 0.2812, 0.5938, 0.4062, 0.5625, 0.375, 0.5938, 0.375, 0.5625, 0.4062, 0.5625, 0.4062, 0.5938, 0.375, 0.5938, 0.4062, 0.5938, 0.375, 0.625, 0.375, 0.5938, 0.4062, 0.5312, 0.4062, 0.5625, 0.375, 0.5625, 0.4062, 0.5312, 0.4375, 0.5312, 0.4062, 0.5625, 0.4375, 0.5312, 0.4375, 0.5625, 0.4062, 0.5625, 0.4062, 0.5, 0.375, 0.5312, 0.375, 0.5, 0.4062, 0.5, 0.4062, 0.5312, 0.375, 0.5312, 0.4062, 0.5312, 0.375, 0.5625, 0.375, 0.5312, 0.4688, 0.5938, 0.4688, 0.625, 0.4375, 0.625, 0.4688, 0.5938, 0.5, 0.5938, 0.4688, 0.625, 0.5, 0.5938, 0.5, 0.625, 0.4688, 0.625, 0.4375, 0.5938, 0.4688, 0.5938, 0.4375, 0.625, 0.4375, 0.5938, 0.4688, 0.5625, 0.4688, 0.5938, 0.4688, 0.5625, 0.5, 0.5625, 0.4688, 0.5938, 0.4062, 0.5938, 0.4062, 0.625, 0.375, 0.625, 0.4062, 0.5938, 0.4375, 0.5938, 0.4062, 0.625, 0.4375, 0.5938, 0.4375, 0.625, 0.4062, 0.625, 0.4062, 0.6875, 0.375, 0.7188, 0.375, 0.6875, 0.4062, 0.6875, 0.4062, 0.7188, 0.375, 0.7188, 0.4062, 0.7188, 0.375, 0.75, 0.375, 0.7188, 0.4062, 0.6562, 0.4062, 0.6875, 0.375, 0.6875, 0.4062, 0.6562, 0.4375, 0.6562, 0.4062, 0.6875, 0.4375, 0.6562, 0.4375, 0.6875, 0.4062, 0.6875, 0.4062, 0.625, 0.375, 0.6562, 0.375, 0.625, 0.4062, 0.625, 0.4062, 0.6562, 0.375, 0.6562, 0.4062, 0.6562, 0.375, 0.6875, 0.375, 0.6562, 0.4375, 0.4062, 0.4688, 0.4062, 0.4688, 0.4375, 0.4375, 0.4375, 0.4375, 0.375, 0.4688, 0.375, 0.4688, 0.4062, 0.4375, 0.4062, 0.4688, 0.375, 0.5, 0.375, 0.5, 0.4062, 0.4688, 0.4062, 0.375, 0.4062, 0.4062, 0.4062, 0.4062, 0.4375, 0.375, 0.4375, 0.375, 0.375, 0.4062, 0.375, 0.4062, 0.4062, 0.375, 0.4062, 0.4062, 0.375, 0.4375, 0.375, 0.4375, 0.4062, 0.4062, 0.4062, 0.375, 0.4688, 0.4062, 0.4688, 0.4062, 0.5, 0.375, 0.5, 0.375, 0.4375, 0.4062, 0.4375, 0.4062, 0.4688, 0.375, 0.4688, 0.4062, 0.4375, 0.4375, 0.4375, 0.4375, 0.4688, 0.4062, 0.4688, 0.4375, 0.2812, 0.4688, 0.2812, 0.4688, 0.3125, 0.4375, 0.3125, 0.4375, 0.25, 0.4688, 0.25, 0.4688, 0.2812, 0.4375, 0.2812, 0.4688, 0.25, 0.5, 0.25, 0.5, 0.2812, 0.4688, 0.2812, 0.375, 0.2812, 0.4062, 0.2812, 0.4062, 0.3125, 0.375, 0.3125, 0.375, 0.25, 0.4062, 0.25, 0.4062, 0.2812, 0.375, 0.2812, 0.4062, 0.25, 0.4375, 0.25, 0.4375, 0.2812, 0.4062, 0.2812, 0.375, 0.3438, 0.4062, 0.3438, 0.4062, 0.375, 0.375, 0.375, 0.375, 0.3125, 0.4062, 0.3125, 0.4062, 0.3438, 0.375, 0.3438, 0.4062, 0.3125, 0.4375, 0.3125, 0.4375, 0.3438, 0.4062, 0.3438, 0.5625, 0.2812, 0.5938, 0.2812, 0.5938, 0.3125, 0.5625, 0.3125, 0.5625, 0.25, 0.5938, 0.25, 0.5938, 0.2812, 0.5625, 0.2812, 0.5938, 0.25, 0.625, 0.25, 0.625, 0.2812, 0.5938, 0.2812, 0.5, 0.2812, 0.5312, 0.2812, 0.5312, 0.3125, 0.5, 0.3125, 0.5, 0.25, 0.5312, 0.25, 0.5312, 0.2812, 0.5, 0.2812, 0.5312, 0.25, 0.5625, 0.25, 0.5625, 0.2812, 0.5312, 0.2812, 0.5, 0.3438, 0.5312, 0.3438, 0.5312, 0.375, 0.5, 0.375, 0.5, 0.3125, 0.5312, 0.3125, 0.5312, 0.3438, 0.5, 0.3438, 0.5312, 0.3125, 0.5625, 0.3125, 0.5625, 0.3438, 0.5312, 0.3438, 0.4297, 0.6328, 0.4102, 0.6211, 0.3672, 0.6641, 0.3906, 0.6719, 0.4688, 0.5938, 0.4531, 0.5781, 0.4102, 0.6211, 0.4297, 0.6328, 0.4531, 0.5781, 0.4375, 0.5625, 0.3906, 0.6094, 0.4102, 0.6211, 0.4688, 0.6562, 0.4492, 0.6445, 0.4141, 0.6797, 0.4375, 0.6875, 0.5, 0.625, 0.4844, 0.6094, 0.4492, 0.6445, 0.4688, 0.6562, 0.4844, 0.6094, 0.4688, 0.5938, 0.4297, 0.6328, 0.4492, 0.6445, 0.4062, 0.7188, 0.3789, 0.7148, 0.3438, 0.75, 0.375, 0.75, 0.4375, 0.6875, 0.4141, 0.6797, 0.3789, 0.7148, 0.4062, 0.7188, 0.4141, 0.6797, 0.3906, 0.6719, 0.3516, 0.7109, 0.3789, 0.7148, 0.5859, 0.4766, 0.582, 0.4492, 0.5391, 0.4922, 0.5469, 0.5156, 0.625, 0.4375, 0.625, 0.4062, 0.582, 0.4492, 0.5859, 0.4766, 0.625, 0.4062, 0.625, 0.375, 0.5781, 0.4219, 0.582, 0.4492, 0.5938, 0.5312, 0.5898, 0.5039, 0.5547, 0.5391, 0.5625, 0.5625, 0.625, 0.5, 0.625, 0.4688, 0.5898, 0.5039, 0.5938, 0.5312, 0.625, 0.4688, 0.625, 0.4375, 0.5859, 0.4766, 0.5898, 0.5039, 0.5312, 0.5938, 0.5195, 0.5742, 0.4844, 0.6094, 0.5, 0.625, 0.5625, 0.5625, 0.5547, 0.5391, 0.5195, 0.5742, 0.5312, 0.5938, 0.5547, 0.5391, 0.5469, 0.5156, 0.5078, 0.5547, 0.5195, 0.5742, 0.5703, 0.3672, 0.5664, 0.3398, 0.5078, 0.3984, 0.5156, 0.4219, 0.625, 0.3125, 0.625, 0.2812, 0.5664, 0.3398, 0.5703, 0.3672, 0.625, 0.2812, 0.625, 0.25, 0.5625, 0.3125, 0.5664, 0.3398, 0.5781, 0.4219, 0.5742, 0.3945, 0.5234, 0.4453, 0.5312, 0.4688, 0.625, 0.375, 0.625, 0.3438, 0.5742, 0.3945, 0.5781, 0.4219, 0.625, 0.3438, 0.625, 0.3125, 0.5703, 0.3672, 0.5742, 0.3945, 0.4844, 0.5156, 0.4727, 0.4961, 0.4219, 0.5469, 0.4375, 0.5625, 0.5312, 0.4688, 0.5234, 0.4453, 0.4727, 0.4961, 0.4844, 0.5156, 0.5234, 0.4453, 0.5156, 0.4219, 0.4609, 0.4766, 0.4727, 0.4961, 0.4609, 0.4766, 0.4492, 0.457, 0.3906, 0.5156, 0.4062, 0.5312, 0.5156, 0.4219, 0.5078, 0.3984, 0.4492, 0.457, 0.4609, 0.4766, 0.5078, 0.3984, 0.5, 0.375, 0.4375, 0.4375, 0.4492, 0.457, 0.5078, 0.5547, 0.4961, 0.5352, 0.4531, 0.5781, 0.4688, 0.5938, 0.5469, 0.5156, 0.5391, 0.4922, 0.4961, 0.5352, 0.5078, 0.5547, 0.5391, 0.4922, 0.5312, 0.4688, 0.4844, 0.5156, 0.4961, 0.5352, 0.3516, 0.7109, 0.3242, 0.707, 0.2812, 0.75, 0.3125, 0.75, 0.3906, 0.6719, 0.3672, 0.6641, 0.3242, 0.707, 0.3516, 0.7109, 0.3672, 0.6641, 0.3438, 0.6562, 0.2969, 0.7031, 0.3242, 0.707, 0.5625, 0.3438, 0.5938, 0.3438, 0.5938, 0.375, 0.5625, 0.375, 0.5625, 0.3125, 0.5938, 0.3125, 0.5938, 0.3438, 0.5625, 0.3438, 0.5938, 0.3125, 0.625, 0.3125, 0.625, 0.3438, 0.5938, 0.3438, 0.4375, 0.3438, 0.4688, 0.3438, 0.4688, 0.375, 0.4375, 0.375, 0.4375, 0.3125, 0.4688, 0.3125, 0.4688, 0.3438, 0.4375, 0.3438, 0.4688, 0.3125, 0.5, 0.3125, 0.5, 0.3438, 0.4688, 0.3438, 0.4375, 0.4688, 0.4688, 0.4688, 0.4688, 0.5, 0.4375, 0.5, 0.4375, 0.4375, 0.4688, 0.4375, 0.4688, 0.4688, 0.4375, 0.4688, 0.4688, 0.4375, 0.5, 0.4375, 0.5, 0.4688, 0.4688, 0.4688, 0.4688, 0.625, 0.4375, 0.6562, 0.4375, 0.625, 0.4688, 0.625, 0.4688, 0.6562, 0.4375, 0.6562, 0.4688, 0.6562, 0.4375, 0.6875, 0.4375, 0.6562, 0.4688, 0.5312, 0.4688, 0.5625, 0.4375, 0.5625, 0.4688, 0.5312, 0.5, 0.5312, 0.4688, 0.5625, 0.5, 0.5312, 0.5, 0.5625, 0.4688, 0.5625, 0.4688, 0.5, 0.4375, 0.5312, 0.4375, 0.5, 0.4688, 0.5, 0.4688, 0.5312, 0.4375, 0.5312, 0.4688, 0.5312, 0.4375, 0.5625, 0.4375, 0.5312, 0.3125, 0.5938, 0.3438, 0.5938, 0.3438, 0.625, 0.3125, 0.625, 0.3125, 0.5625, 0.3438, 0.5625, 0.3438, 0.5938, 0.3125, 0.5938, 0.3438, 0.5625, 0.375, 0.5625, 0.375, 0.5938, 0.3438, 0.5938, 0.1875, 0.5938, 0.2188, 0.5938, 0.2188, 0.625, 0.1875, 0.625, 0.1875, 0.5625, 0.2188, 0.5625, 0.2188, 0.5938, 0.1875, 0.5938, 0.2188, 0.5625, 0.25, 0.5625, 0.25, 0.5938, 0.2188, 0.5938, 0.1875, 0.7188, 0.2188, 0.7188, 0.2188, 0.75, 0.1875, 0.75, 0.1875, 0.6875, 0.2188, 0.6875, 0.2188, 0.7188, 0.1875, 0.7188, 0.2188, 0.6875, 0.25, 0.6875, 0.25, 0.7188, 0.2188, 0.7188, 0.2812, 0.5, 0.25, 0.5625, 0.3125, 0.5, 0.2812, 0.5, 0.2188, 0.5625, 0.25, 0.5625, 0.2188, 0.5625, 0.1875, 0.625, 0.25, 0.5625, 0.4688, 0.3125, 0.4062, 0.375, 0.4375, 0.375, 0.4688, 0.3125, 0.4375, 0.3125, 0.4062, 0.375, 0.4375, 0.3125, 0.375, 0.375, 0.4062, 0.375, 0.4062, 0.25, 0.375, 0.3125, 0.4375, 0.25, 0.4062, 0.25, 0.3438, 0.3125, 0.375, 0.3125, 0.3438, 0.3125, 0.3125, 0.375, 0.375, 0.3125, 0.3125, 0.7188, 0.3438, 0.7188, 0.3438, 0.75, 0.3125, 0.75, 0.3125, 0.6875, 0.3438, 0.6875, 0.3438, 0.7188, 0.3125, 0.7188, 0.3438, 0.6875, 0.375, 0.6875, 0.375, 0.7188, 0.3438, 0.7188, 0.5312, 0.25, 0.5, 0.3125, 0.5625, 0.25, 0.5312, 0.25, 0.4688, 0.3125, 0.5, 0.3125, 0.4688, 0.3125, 0.4375, 0.375, 0.5, 0.3125, 0.5938, 0.5, 0.5625, 0.5312, 0.5625, 0.5, 0.5938, 0.5, 0.5938, 0.5312, 0.5625, 0.5312, 0.5938, 0.5312, 0.5625, 0.5625, 0.5625, 0.5312, 0.5625, 0.4688, 0.5938, 0.4688, 0.5938, 0.5, 0.5625, 0.5, 0.5625, 0.4375, 0.5938, 0.4375, 0.5938, 0.4688, 0.5625, 0.4688, 0.5938, 0.4375, 0.625, 0.4375, 0.625, 0.4688, 0.5938, 0.4688, 0.2422, 0.6953, 0.2148, 0.6914, 0.1562, 0.75, 0.1875, 0.75, 0.2969, 0.6406, 0.2734, 0.6328, 0.2148, 0.6914, 0.2422, 0.6953, 0.2734, 0.6328, 0.25, 0.625, 0.1875, 0.6875, 0.2148, 0.6914])
me_cube_002.use_remesh_fix_poles = True
me_cube_002.use_remesh_preserve_attributes = False
me_cube_002.update()

# ---- objects
ob_light = bpy.data.objects.new('Light', light_light)
ob_camera = bpy.data.objects.new('Camera', cam_camera)
ob_ground = bpy.data.objects.new('Ground', me_plane)
ob_body = bpy.data.objects.new('Body', me_cube_001)
ob_roof = bpy.data.objects.new('Roof', me_cube_002)

# ---- transforms, parenting, visibility, modifiers, constraints
ob_light.location = (4.076, 1.005, 5.904)
ob_light.rotation_euler = (0.6503, 0.05522, 1.866)
ob_light.lock_rotations_4d = False
ob_light.empty_display_type = 'ARROWS'
ob_light.color = (0.0, 0.0, 0.0, 0.0)
ob_light.lineart.crease_threshold = 0.0
ob_camera.location = (7.359, -6.926, 4.958)
ob_camera.rotation_euler = (1.109, 0.0, 0.8149)
ob_camera.lock_rotations_4d = False
ob_camera.empty_display_type = 'ARROWS'
ob_camera.color = (0.0, 0.0, 0.0, 0.0)
ob_camera.display_type = 'WIRE'
ob_camera.lineart.crease_threshold = 0.0
ob_ground.location = (0.0, 0.0, 0.0)
ob_ground.scale = (5.0, 5.0, 5.0)
ob_body.location = (-0.111, 0.5264, 1.488)
ob_roof.location = (3.442, 0.1284, 2.371)

# ---- collection membership
col_collection.objects.link(ob_light)
col_collection.objects.link(ob_camera)
col_collection.objects.link(ob_ground)
col_collection.objects.link(ob_body)
col_collection.objects.link(ob_roof)

# ---- scene / render settings (as saved in the file)
scene.camera = ob_camera
scene.frame_start = 1; scene.frame_end = 250; scene.frame_set(2)
scene.render.engine = 'BLENDER_EEVEE_NEXT'
scene.cycles.use_denoising = False
scene.cycles.samples = 128
scene.cycles.sampling_pattern = 'TABULATED_SOBOL'
scene.cycles.use_adaptive_sampling = False
scene.cycles.use_light_tree = False
scene.view_settings.view_transform = 'Filmic'
bpy.context.view_layer.update()
